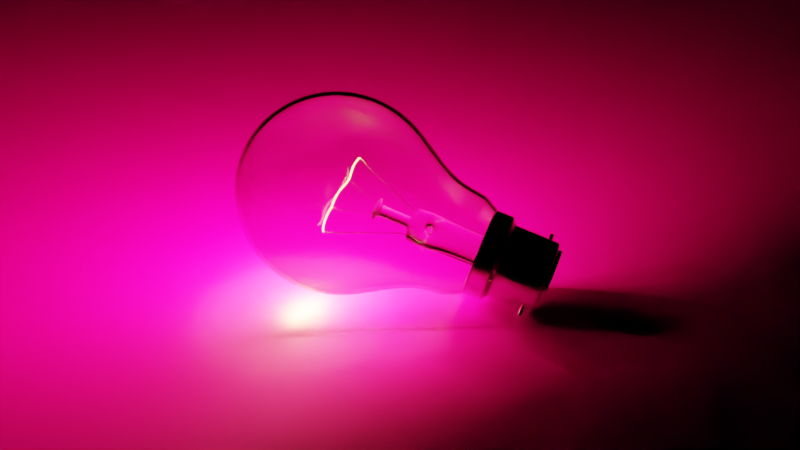 # Source: lightbulb.blend  (saved by Blender 3.3.6; exported with 4.5.12 LTS)
import bpy
from mathutils import Matrix  # noqa: F401  (used for matrix-valued properties, if any)

bpy.ops.wm.read_factory_settings(use_empty=True)
scene = bpy.context.scene
scene.name = 'Scene'

# ---- collections
col_collection = bpy.data.collections.new('Collection'); scene.collection.children.link(col_collection)
col_collection2 = bpy.data.collections.new('Collection2'); scene.collection.children.link(col_collection2)

# ---- images (referenced by path relative to the original .blend; pixels are not part of the script)
import os
ASSET_DIR = os.environ.get("B2B_ASSET_DIR", "")  # directory of the original .blend (textures are referenced by path, not embedded)
HERE = os.path.dirname(os.path.abspath(__file__))  # packed textures are extracted next to this script under _unpacked/

def load_image(name, relpath, width, height, colorspace="sRGB"):
    """Load a texture the original file referenced (path relative to the .blend, or extracted next to this script)."""
    p = next((c for c in (os.path.join(HERE, relpath), os.path.join(ASSET_DIR, relpath)) if relpath and os.path.exists(c)), "")
    if p:
        img = bpy.data.images.load(p, check_existing=True)
        img.name = name
    else:  # same state as the original file: an image datablock whose file is absent (Cycles renders it pink)
        img = bpy.data.images.new(name, width, height)
        img.source = "FILE"
        img.filepath = "//" + (relpath or name)
    img.colorspace_settings.name = colorspace
    return img
img_wood063_1k_color_jpg = load_image('Wood063_1K_Color.jpg', 'AmbientCG/Wood063_1K_Color.jpg', 1024, 1024, 'sRGB')
img_wood063_1k_normalgl_jpg = load_image('Wood063_1K_NormalGL.jpg', 'AmbientCG/Wood063_1K_NormalGL.jpg', 1024, 1024, 'Non-Color')
img_wood063_1k_roughness_jpg = load_image('Wood063_1K_Roughness.jpg', 'AmbientCG/Wood063_1K_Roughness.jpg', 1024, 1024, 'Non-Color')

# ---- materials (node trees are filled in below, after node groups)
mat_glass = bpy.data.materials.new('Glass')
mat_metal = bpy.data.materials.new('Metal')
mat_material_001 = bpy.data.materials.new('Material.001')
mat_filament = bpy.data.materials.new('Filament')

# ---- material node trees
mat_glass.use_nodes = True; mat_glass.node_tree.nodes.clear()
_N = mat_glass.node_tree.nodes; _L = mat_glass.node_tree.links
n0 = _N.new('ShaderNodeBsdfPrincipled'); n0.name = 'Principled BSDF'; n0.location = (10, 300)
n0.distribution = 'GGX'
n0.subsurface_method = 'RANDOM_WALK_SKIN'
n0.inputs[2].default_value = 0.0
n0.inputs[3].default_value = 1.45
n0.inputs[18].default_value = 1.0
n0.inputs[27].default_value = (0.0, 0.0, 0.0, 1.0)
n0.inputs[28].default_value = 1.0
n1 = _N.new('ShaderNodeOutputMaterial'); n1.name = 'Material Output'; n1.location = (300, 300)
_L.new(n0.outputs[0], n1.inputs[0])
n1.is_active_output = True
mat_metal.use_nodes = True; mat_metal.node_tree.nodes.clear()
_N = mat_metal.node_tree.nodes; _L = mat_metal.node_tree.links
n0 = _N.new('ShaderNodeBsdfPrincipled'); n0.name = 'Principled BSDF'; n0.location = (10, 300)
n0.distribution = 'GGX'
n0.subsurface_method = 'RANDOM_WALK_SKIN'
n0.inputs[1].default_value = 1.0
n0.inputs[2].default_value = 0.0
n0.inputs[3].default_value = 1.45
n0.inputs[27].default_value = (0.0, 0.0, 0.0, 1.0)
n0.inputs[28].default_value = 1.0
n1 = _N.new('ShaderNodeOutputMaterial'); n1.name = 'Material Output'; n1.location = (300, 300)
_L.new(n0.outputs[0], n1.inputs[0])
n1.is_active_output = True
mat_material_001.use_nodes = True; mat_material_001.node_tree.nodes.clear()
_N = mat_material_001.node_tree.nodes; _L = mat_material_001.node_tree.links
n0 = _N.new('ShaderNodeBsdfPrincipled'); n0.name = 'Principled BSDF'; n0.location = (10, 300)
n0.distribution = 'GGX'
n0.subsurface_method = 'RANDOM_WALK_SKIN'
n0.inputs[3].default_value = 1.45
n0.inputs[27].default_value = (0.0, 0.0, 0.0, 1.0)
n0.inputs[28].default_value = 1.0
n1 = _N.new('ShaderNodeOutputMaterial'); n1.name = 'Material Output'; n1.location = (300, 300)
n2 = _N.new('ShaderNodeTexImage'); n2.name = 'Image Texture'; n2.location = (-449, 242)
n2.image = img_wood063_1k_color_jpg
n3 = _N.new('ShaderNodeNormalMap'); n3.name = 'Normal Map'; n3.location = (-243, -88)
n3.inputs[0].default_value = 0.3
n4 = _N.new('ShaderNodeTexImage'); n4.name = 'Image Texture.001'; n4.location = (-586, -199)
n4.image = img_wood063_1k_normalgl_jpg
n5 = _N.new('ShaderNodeTexImage'); n5.name = 'Image Texture.002'; n5.location = (-904, -34)
n5.image = img_wood063_1k_roughness_jpg
_L.new(n0.outputs[0], n1.inputs[0])
_L.new(n2.outputs[0], n0.inputs[0])
_L.new(n4.outputs[0], n3.inputs[1])
_L.new(n3.outputs[0], n0.inputs[5])
_L.new(n5.outputs[0], n0.inputs[2])
n1.is_active_output = True
mat_filament.use_nodes = True; mat_filament.node_tree.nodes.clear()
_N = mat_filament.node_tree.nodes; _L = mat_filament.node_tree.links
n0 = _N.new('ShaderNodeOutputMaterial'); n0.name = 'Material Output'; n0.location = (300, 300)
n1 = _N.new('ShaderNodeEmission'); n1.name = 'Emission'; n1.location = (10, 300)
n1.inputs[1].default_value = 1e+04
n2 = _N.new('ShaderNodeBlackbody'); n2.name = 'Blackbody'; n2.location = (-208, 266)
n2.inputs[0].default_value = 2800.0
_L.new(n1.outputs[0], n0.inputs[0])
_L.new(n2.outputs[0], n1.inputs[0])
n0.is_active_output = True

# ---- world
world_world = bpy.data.worlds.new('World'); scene.world = world_world
world_world.use_nodes = True; world_world.node_tree.nodes.clear()
_N = world_world.node_tree.nodes; _L = world_world.node_tree.links
n0 = _N.new('ShaderNodeOutputWorld'); n0.name = 'World Output'; n0.location = (300, 300)
n1 = _N.new('ShaderNodeBackground'); n1.name = 'Background'; n1.location = (10, 300)
n1.inputs[0].default_value = (0.0, 0.0, 0.0, 1.0)
_L.new(n1.outputs[0], n0.inputs[0])
n0.is_active_output = True
world_world.color = (0.05088, 0.05088, 0.05088)
world_world.use_sun_shadow = False
world_world.sun_shadow_jitter_overblur = 0.0

# ---- cameras
cam_camera = bpy.data.cameras.new('Camera')
cam_camera.clip_end = 100.0
cam_camera.ortho_scale = 7.314

# ---- meshes
me_sphere_001 = bpy.data.meshes.new('Sphere.001')
me_sphere_001.from_pydata([(0.0, 0.02772, 0.01148), (0.0, 0.03, 0.0), (0.0, 0.02772, -0.01148), (0.0, 0.02121, -0.02121), (0.004393, 0.01061, 0.02772), (0.008118, 0.0196, 0.02121), (0.01061, 0.02561, 0.01148), (0.01148, 0.02772, 0.0), (0.01061, 0.02561, -0.01148), (0.008118, 0.0196, -0.02121), (0.008118, 0.008118, 0.02772), (0.015, 0.015, 0.02121), (0.0196, 0.0196, 0.01148), (0.02121, 0.02121, 0.0), (0.0196, 0.0196, -0.01148), (0.015, 0.015, -0.02121), (0.01061, 0.004393, 0.02772), (0.0196, 0.008118, 0.02121), (0.02561, 0.01061, 0.01148), (0.02772, 0.01148, 0.0), (0.02561, 0.01061, -0.01148), (0.0196, 0.008118, -0.02121), (0.01148, -1.863e-09, 0.02772), (0.02121, -1.397e-09, 0.02121), (0.02772, -2.794e-09, 0.01148), (0.03, -3.725e-09, 0.0), (0.02772, -2.794e-09, -0.01148), (0.02121, -1.397e-09, -0.02121), (0.01061, -0.004393, 0.02772), (0.0196, -0.008118, 0.02121), (0.02561, -0.01061, 0.01148), (0.02772, -0.01148, 0.0), (0.02561, -0.01061, -0.01148), (0.0196, -0.008118, -0.02121), (0.008118, -0.008118, 0.02772), (0.015, -0.015, 0.02121), (0.0196, -0.0196, 0.01148), (0.02121, -0.02121, 0.0), (0.0196, -0.0196, -0.01148), (0.015, -0.015, -0.02121), (0.004393, -0.01061, 0.02772), (0.008118, -0.0196, 0.02121), (0.01061, -0.02561, 0.01148), (0.01148, -0.02772, 0.0), (0.01061, -0.02561, -0.01148), (0.008118, -0.0196, -0.02121), (-2.794e-09, -0.01148, 0.02772), (-3.725e-09, -0.02121, 0.02121), (-7.451e-09, -0.02772, 0.01148), (-5.588e-09, -0.03, 0.0), (-7.451e-09, -0.02772, -0.01148), (-3.725e-09, -0.02121, -0.02121), (0.0, 0.0, 0.03), (-0.004393, -0.01061, 0.02772), (-0.008118, -0.0196, 0.02121), (-0.01061, -0.02561, 0.01148), (-0.01148, -0.02772, 0.0), (-0.01061, -0.02561, -0.01148), (-0.008118, -0.0196, -0.02121), (-0.008118, -0.008118, 0.02772), (-0.015, -0.015, 0.02121), (-0.0196, -0.0196, 0.01148), (-0.02121, -0.02121, 0.0), (-0.0196, -0.0196, -0.01148), (-0.015, -0.015, -0.02121), (-0.01061, -0.004393, 0.02772), (-0.0196, -0.008118, 0.02121), (-0.02561, -0.01061, 0.01148), (-0.02772, -0.01148, 0.0), (-0.02561, -0.01061, -0.01148), (-0.0196, -0.008118, -0.02121), (-0.01148, 4.657e-09, 0.02772), (-0.02121, 6.054e-09, 0.02121), (-0.02772, 1.118e-08, 0.01148), (-0.03, 7.451e-09, 0.0), (-0.02772, 1.118e-08, -0.01148), (-0.02121, 6.054e-09, -0.02121), (-0.01061, 0.004393, 0.02772), (-0.0196, 0.008118, 0.02121), (-0.02561, 0.01061, 0.01148), (-0.02772, 0.01148, 0.0), (-0.02561, 0.01061, -0.01148), (-0.0196, 0.008118, -0.02121), (-0.008118, 0.008118, 0.02772), (-0.015, 0.015, 0.02121), (-0.0196, 0.0196, 0.01148), (-0.02121, 0.02121, 0.0), (-0.0196, 0.0196, -0.01148), (-0.015, 0.015, -0.02121), (-0.004393, 0.01061, 0.02772), (-0.008118, 0.0196, 0.02121), (-0.01061, 0.02561, 0.01148), (-0.01148, 0.02772, 0.0), (-0.01061, 0.02561, -0.01148), (-0.008118, 0.0196, -0.02121), (6.054e-09, 0.01148, 0.02772), (7.916e-09, 0.02121, 0.02121), (-3.646e-10, 0.01616, -0.02984), (0.006183, 0.01493, -0.02984), (0.01142, 0.01142, -0.02984), (0.01493, 0.006183, -0.02984), (0.01616, -7.215e-10, -0.02984), (0.01493, -0.006183, -0.02984), (0.01142, -0.01142, -0.02984), (0.006183, -0.01493, -0.02984), (-3.202e-09, -0.01616, -0.02984), (-0.006183, -0.01493, -0.02984), (-0.01142, -0.01142, -0.02984), (-0.01493, -0.006183, -0.02984), (-0.01616, 4.953e-09, -0.02984), (-0.01493, 0.006183, -0.02984), (-0.01142, 0.01142, -0.02984), (-0.006183, 0.01493, -0.02984), (-3.951e-10, 0.01561, -0.03797), (0.005974, 0.01442, -0.03797), (0.01104, 0.01104, -0.03797), (0.01442, 0.005974, -0.03797), (0.01561, -6.562e-10, -0.03797), (0.01442, -0.005974, -0.03797), (0.01104, -0.01104, -0.03797), (0.005974, -0.01442, -0.03797), (-3.137e-09, -0.01561, -0.03797), (-0.005974, -0.01442, -0.03797), (-0.01104, -0.01104, -0.03797), (-0.01442, -0.005974, -0.03797), (-0.01561, 4.827e-09, -0.03797), (-0.01442, 0.005974, -0.03797), (-0.01104, 0.01104, -0.03797), (-0.005974, 0.01442, -0.03797), (-4.182e-10, 0.01279, -0.04309), (0.004895, 0.01182, -0.04309), (0.009045, 0.009045, -0.04309), (0.01182, 0.004895, -0.04309), (0.01279, -3.885e-10, -0.04309), (0.01182, -0.004895, -0.04309), (0.009045, -0.009045, -0.04309), (0.004895, -0.01182, -0.04309), (-2.665e-09, -0.01279, -0.04309), (-0.004895, -0.01182, -0.04309), (-0.009045, -0.009045, -0.04309), (-0.01182, -0.004895, -0.04309), (-0.01279, 4.104e-09, -0.04309), (-0.01182, 0.004895, -0.04309), (-0.009045, 0.009045, -0.04309), (-0.004895, 0.01182, -0.04309), (0.01362, 0.005643, -0.04), (0.01475, -5.734e-10, -0.04), (-0.01362, -0.005643, -0.04), (-0.01475, 4.606e-09, -0.04), (0.01362, -0.005643, -0.04), (-0.01362, 0.005643, -0.04), (0.01043, -0.01043, -0.04), (-0.01043, 0.01043, -0.04), (0.005643, -0.01362, -0.04), (-0.005643, 0.01362, -0.04), (-2.988e-09, -0.01475, -0.04), (-3.981e-10, 0.01475, -0.04), (0.005643, 0.01362, -0.04), (-0.005643, -0.01362, -0.04), (0.01043, 0.01043, -0.04), (-0.01043, -0.01043, -0.04), (-4.182e-10, 0.01279, -0.04309), (0.004895, 0.01182, -0.04309), (0.009045, 0.009045, -0.04309), (0.01182, 0.004895, -0.04309), (0.01279, -3.885e-10, -0.04309), (0.01182, -0.004895, -0.04309), (0.009045, -0.009045, -0.04309), (0.004895, -0.01182, -0.04309), (-2.665e-09, -0.01279, -0.04309), (-0.004895, -0.01182, -0.04309), (-0.009045, -0.009045, -0.04309), (-0.01182, -0.004895, -0.04309), (-0.01279, 4.104e-09, -0.04309), (-0.01182, 0.004895, -0.04309), (-0.009045, 0.009045, -0.04309), (-0.004895, 0.01182, -0.04309)], [], [(96, 95, 4, 5), (2, 1, 7, 8), (0, 96, 5, 6), (95, 52, 4), (3, 2, 8, 9), (1, 0, 6, 7), (8, 7, 13, 14), (6, 5, 11, 12), (4, 52, 10), (9, 8, 14, 15), (7, 6, 12, 13), (5, 4, 10, 11), (15, 14, 20, 21), (13, 12, 18, 19), (11, 10, 16, 17), (14, 13, 19, 20), (12, 11, 17, 18), (10, 52, 16), (19, 18, 24, 25), (17, 16, 22, 23), (20, 19, 25, 26), (18, 17, 23, 24), (16, 52, 22), (21, 20, 26, 27), (26, 25, 31, 32), (24, 23, 29, 30), (22, 52, 28), (27, 26, 32, 33), (25, 24, 30, 31), (23, 22, 28, 29), (30, 29, 35, 36), (28, 52, 34), (33, 32, 38, 39), (31, 30, 36, 37), (29, 28, 34, 35), (32, 31, 37, 38), (39, 38, 44, 45), (37, 36, 42, 43), (35, 34, 40, 41), (38, 37, 43, 44), (36, 35, 41, 42), (34, 52, 40), (41, 40, 46, 47), (44, 43, 49, 50), (42, 41, 47, 48), (40, 52, 46), (45, 44, 50, 51), (43, 42, 48, 49), (50, 49, 56, 57), (48, 47, 54, 55), (46, 52, 53), (51, 50, 57, 58), (49, 48, 55, 56), (47, 46, 53, 54), (53, 52, 59), (58, 57, 63, 64), (56, 55, 61, 62), (54, 53, 59, 60), (57, 56, 62, 63), (55, 54, 60, 61), (64, 63, 69, 70), (62, 61, 67, 68), (60, 59, 65, 66), (63, 62, 68, 69), (61, 60, 66, 67), (59, 52, 65), (69, 68, 74, 75), (67, 66, 72, 73), (65, 52, 71), (70, 69, 75, 76), (68, 67, 73, 74), (66, 65, 71, 72), (75, 74, 80, 81), (73, 72, 78, 79), (71, 52, 77), (76, 75, 81, 82), (74, 73, 79, 80), (72, 71, 77, 78), (82, 81, 87, 88), (80, 79, 85, 86), (78, 77, 83, 84), (81, 80, 86, 87), (79, 78, 84, 85), (77, 52, 83), (86, 85, 91, 92), (84, 83, 89, 90), (87, 86, 92, 93), (85, 84, 90, 91), (83, 52, 89), (88, 87, 93, 94), (93, 92, 1, 2), (91, 90, 96, 0), (89, 52, 95), (94, 93, 2, 3), (92, 91, 0, 1), (90, 89, 95, 96), (82, 88, 111, 110), (88, 94, 112, 111), (70, 76, 109, 108), (94, 3, 97, 112), (58, 64, 107, 106), (76, 82, 110, 109), (45, 51, 105, 104), (33, 39, 103, 102), (39, 45, 104, 103), (27, 33, 102, 101), (15, 21, 100, 99), (21, 27, 101, 100), (64, 70, 108, 107), (51, 58, 106, 105), (9, 15, 99, 98), (3, 9, 98, 97), (110, 111, 127, 126), (103, 104, 120, 119), (111, 112, 128, 127), (104, 105, 121, 120), (97, 98, 114, 113), (112, 97, 113, 128), (105, 106, 122, 121), (98, 99, 115, 114), (106, 107, 123, 122), (99, 100, 116, 115), (107, 108, 124, 123), (100, 101, 117, 116), (108, 109, 125, 124), (101, 102, 118, 117), (109, 110, 126, 125), (102, 103, 119, 118), (145, 146, 133, 132), (147, 148, 141, 140), (146, 149, 134, 133), (148, 150, 142, 141), (149, 151, 135, 134), (150, 152, 143, 142), (151, 153, 136, 135), (152, 154, 144, 143), (153, 155, 137, 136), (156, 157, 130, 129), (154, 156, 129, 144), (155, 158, 138, 137), (157, 159, 131, 130), (158, 160, 139, 138), (159, 145, 132, 131), (160, 147, 140, 139), (123, 124, 147, 160), (115, 116, 145, 159), (122, 123, 160, 158), (114, 115, 159, 157), (121, 122, 158, 155), (128, 113, 156, 154), (113, 114, 157, 156), (120, 121, 155, 153), (127, 128, 154, 152), (119, 120, 153, 151), (126, 127, 152, 150), (118, 119, 151, 149), (125, 126, 150, 148), (117, 118, 149, 146), (124, 125, 148, 147), (116, 117, 146, 145), (142, 143, 175, 174), (135, 136, 168, 167), (143, 144, 176, 175), (136, 137, 169, 168), (129, 130, 162, 161), (144, 129, 161, 176), (137, 138, 170, 169), (130, 131, 163, 162), (138, 139, 171, 170), (131, 132, 164, 163), (139, 140, 172, 171), (132, 133, 165, 164), (140, 141, 173, 172), (133, 134, 166, 165), (141, 142, 174, 173), (134, 135, 167, 166)])
me_sphere_001.polygons.foreach_set('use_smooth', [True] * 176)
_uv = me_sphere_001.uv_layers.new(name='UVMap')
_uv.uv.foreach_set('vector', [0.75, 0.75, 0.75, 0.875, 0.6875, 0.875, 0.6875, 0.75, 0.75, 0.375, 0.75, 0.5, 0.6875, 0.5, 0.6875, 0.375, 0.75, 0.625, 0.75, 0.75, 0.6875, 0.75, 0.6875, 0.625, 0.75, 0.875, 0.7187, 1.0, 0.6875, 0.875, 0.75, 0.25, 0.75, 0.375, 0.6875, 0.375, 0.6875, 0.25, 0.75, 0.5, 0.75, 0.625, 0.6875, 0.625, 0.6875, 0.5, 0.6875, 0.375, 0.6875, 0.5, 0.625, 0.5, 0.625, 0.375, 0.6875, 0.625, 0.6875, 0.75, 0.625, 0.75, 0.625, 0.625, 0.6875, 0.875, 0.6562, 1.0, 0.625, 0.875, 0.6875, 0.25, 0.6875, 0.375, 0.625, 0.375, 0.625, 0.25, 0.6875, 0.5, 0.6875, 0.625, 0.625, 0.625, 0.625, 0.5, 0.6875, 0.75, 0.6875, 0.875, 0.625, 0.875, 0.625, 0.75, 0.625, 0.25, 0.625, 0.375, 0.5625, 0.375, 0.5625, 0.25, 0.625, 0.5, 0.625, 0.625, 0.5625, 0.625, 0.5625, 0.5, 0.625, 0.75, 0.625, 0.875, 0.5625, 0.875, 0.5625, 0.75, 0.625, 0.375, 0.625, 0.5, 0.5625, 0.5, 0.5625, 0.375, 0.625, 0.625, 0.625, 0.75, 0.5625, 0.75, 0.5625, 0.625, 0.625, 0.875, 0.5938, 1.0, 0.5625, 0.875, 0.5625, 0.5, 0.5625, 0.625, 0.5, 0.625, 0.5, 0.5, 0.5625, 0.75, 0.5625, 0.875, 0.5, 0.875, 0.5, 0.75, 0.5625, 0.375, 0.5625, 0.5, 0.5, 0.5, 0.5, 0.375, 0.5625, 0.625, 0.5625, 0.75, 0.5, 0.75, 0.5, 0.625, 0.5625, 0.875, 0.5312, 1.0, 0.5, 0.875, 0.5625, 0.25, 0.5625, 0.375, 0.5, 0.375, 0.5, 0.25, 0.5, 0.375, 0.5, 0.5, 0.4375, 0.5, 0.4375, 0.375, 0.5, 0.625, 0.5, 0.75, 0.4375, 0.75, 0.4375, 0.625, 0.5, 0.875, 0.4687, 1.0, 0.4375, 0.875, 0.5, 0.25, 0.5, 0.375, 0.4375, 0.375, 0.4375, 0.25, 0.5, 0.5, 0.5, 0.625, 0.4375, 0.625, 0.4375, 0.5, 0.5, 0.75, 0.5, 0.875, 0.4375, 0.875, 0.4375, 0.75, 0.4375, 0.625, 0.4375, 0.75, 0.375, 0.75, 0.375, 0.625, 0.4375, 0.875, 0.4062, 1.0, 0.375, 0.875, 0.4375, 0.25, 0.4375, 0.375, 0.375, 0.375, 0.375, 0.25, 0.4375, 0.5, 0.4375, 0.625, 0.375, 0.625, 0.375, 0.5, 0.4375, 0.75, 0.4375, 0.875, 0.375, 0.875, 0.375, 0.75, 0.4375, 0.375, 0.4375, 0.5, 0.375, 0.5, 0.375, 0.375, 0.375, 0.25, 0.375, 0.375, 0.3125, 0.375, 0.3125, 0.25, 0.375, 0.5, 0.375, 0.625, 0.3125, 0.625, 0.3125, 0.5, 0.375, 0.75, 0.375, 0.875, 0.3125, 0.875, 0.3125, 0.75, 0.375, 0.375, 0.375, 0.5, 0.3125, 0.5, 0.3125, 0.375, 0.375, 0.625, 0.375, 0.75, 0.3125, 0.75, 0.3125, 0.625, 0.375, 0.875, 0.3438, 1.0, 0.3125, 0.875, 0.3125, 0.75, 0.3125, 0.875, 0.25, 0.875, 0.25, 0.75, 0.3125, 0.375, 0.3125, 0.5, 0.25, 0.5, 0.25, 0.375, 0.3125, 0.625, 0.3125, 0.75, 0.25, 0.75, 0.25, 0.625, 0.3125, 0.875, 0.2812, 1.0, 0.25, 0.875, 0.3125, 0.25, 0.3125, 0.375, 0.25, 0.375, 0.25, 0.25, 0.3125, 0.5, 0.3125, 0.625, 0.25, 0.625, 0.25, 0.5, 0.25, 0.375, 0.25, 0.5, 0.1875, 0.5, 0.1875, 0.375, 0.25, 0.625, 0.25, 0.75, 0.1875, 0.75, 0.1875, 0.625, 0.25, 0.875, 0.2187, 1.0, 0.1875, 0.875, 0.25, 0.25, 0.25, 0.375, 0.1875, 0.375, 0.1875, 0.25, 0.25, 0.5, 0.25, 0.625, 0.1875, 0.625, 0.1875, 0.5, 0.25, 0.75, 0.25, 0.875, 0.1875, 0.875, 0.1875, 0.75, 0.1875, 0.875, 0.1562, 1.0, 0.125, 0.875, 0.1875, 0.25, 0.1875, 0.375, 0.125, 0.375, 0.125, 0.25, 0.1875, 0.5, 0.1875, 0.625, 0.125, 0.625, 0.125, 0.5, 0.1875, 0.75, 0.1875, 0.875, 0.125, 0.875, 0.125, 0.75, 0.1875, 0.375, 0.1875, 0.5, 0.125, 0.5, 0.125, 0.375, 0.1875, 0.625, 0.1875, 0.75, 0.125, 0.75, 0.125, 0.625, 0.125, 0.25, 0.125, 0.375, 0.0625, 0.375, 0.0625, 0.25, 0.125, 0.5, 0.125, 0.625, 0.0625, 0.625, 0.0625, 0.5, 0.125, 0.75, 0.125, 0.875, 0.0625, 0.875, 0.0625, 0.75, 0.125, 0.375, 0.125, 0.5, 0.0625, 0.5, 0.0625, 0.375, 0.125, 0.625, 0.125, 0.75, 0.0625, 0.75, 0.0625, 0.625, 0.125, 0.875, 0.09375, 1.0, 0.0625, 0.875, 0.0625, 0.375, 0.0625, 0.5, 0.0, 0.5, 0.0, 0.375, 0.0625, 0.625, 0.0625, 0.75, 0.0, 0.75, 0.0, 0.625, 0.0625, 0.875, 0.03125, 1.0, 0.0, 0.875, 0.0625, 0.25, 0.0625, 0.375, 0.0, 0.375, 0.0, 0.25, 0.0625, 0.5, 0.0625, 0.625, 0.0, 0.625, 0.0, 0.5, 0.0625, 0.75, 0.0625, 0.875, 0.0, 0.875, 0.0, 0.75, 1.0, 0.375, 1.0, 0.5, 0.9375, 0.5, 0.9375, 0.375, 1.0, 0.625, 1.0, 0.75, 0.9375, 0.75, 0.9375, 0.625, 1.0, 0.875, 0.9687, 1.0, 0.9375, 0.875, 1.0, 0.25, 1.0, 0.375, 0.9375, 0.375, 0.9375, 0.25, 1.0, 0.5, 1.0, 0.625, 0.9375, 0.625, 0.9375, 0.5, 1.0, 0.75, 1.0, 0.875, 0.9375, 0.875, 0.9375, 0.75, 0.9375, 0.25, 0.9375, 0.375, 0.875, 0.375, 0.875, 0.25, 0.9375, 0.5, 0.9375, 0.625, 0.875, 0.625, 0.875, 0.5, 0.9375, 0.75, 0.9375, 0.875, 0.875, 0.875, 0.875, 0.75, 0.9375, 0.375, 0.9375, 0.5, 0.875, 0.5, 0.875, 0.375, 0.9375, 0.625, 0.9375, 0.75, 0.875, 0.75, 0.875, 0.625, 0.9375, 0.875, 0.9062, 1.0, 0.875, 0.875, 0.875, 0.5, 0.875, 0.625, 0.8125, 0.625, 0.8125, 0.5, 0.875, 0.75, 0.875, 0.875, 0.8125, 0.875, 0.8125, 0.75, 0.875, 0.375, 0.875, 0.5, 0.8125, 0.5, 0.8125, 0.375, 0.875, 0.625, 0.875, 0.75, 0.8125, 0.75, 0.8125, 0.625, 0.875, 0.875, 0.8437, 1.0, 0.8125, 0.875, 0.875, 0.25, 0.875, 0.375, 0.8125, 0.375, 0.8125, 0.25, 0.8125, 0.375, 0.8125, 0.5, 0.75, 0.5, 0.75, 0.375, 0.8125, 0.625, 0.8125, 0.75, 0.75, 0.75, 0.75, 0.625, 0.8125, 0.875, 0.7812, 1.0, 0.75, 0.875, 0.8125, 0.25, 0.8125, 0.375, 0.75, 0.375, 0.75, 0.25, 0.8125, 0.5, 0.8125, 0.625, 0.75, 0.625, 0.75, 0.5, 0.8125, 0.75, 0.8125, 0.875, 0.75, 0.875, 0.75, 0.75, 0.9375, 0.25, 0.875, 0.25, 0.875, 0.25, 0.9375, 0.25, 0.875, 0.25, 0.8125, 0.25, 0.8125, 0.25, 0.875, 0.25, 0.0625, 0.25, 0.0, 0.25, 0.0, 0.25, 0.0625, 0.25, 0.8125, 0.25, 0.75, 0.25, 0.75, 0.25, 0.8125, 0.25, 0.1875, 0.25, 0.125, 0.25, 0.125, 0.25, 0.1875, 0.25, 1.0, 0.25, 0.9375, 0.25, 0.9375, 0.25, 1.0, 0.25, 0.3125, 0.25, 0.25, 0.25, 0.25, 0.25, 0.3125, 0.25, 0.4375, 0.25, 0.375, 0.25, 0.375, 0.25, 0.4375, 0.25, 0.375, 0.25, 0.3125, 0.25, 0.3125, 0.25, 0.375, 0.25, 0.5, 0.25, 0.4375, 0.25, 0.4375, 0.25, 0.5, 0.25, 0.625, 0.25, 0.5625, 0.25, 0.5625, 0.25, 0.625, 0.25, 0.5625, 0.25, 0.5, 0.25, 0.5, 0.25, 0.5625, 0.25, 0.125, 0.25, 0.0625, 0.25, 0.0625, 0.25, 0.125, 0.25, 0.25, 0.25, 0.1875, 0.25, 0.1875, 0.25, 0.25, 0.25, 0.6875, 0.25, 0.625, 0.25, 0.625, 0.25, 0.6875, 0.25, 0.75, 0.25, 0.6875, 0.25, 0.6875, 0.25, 0.75, 0.25, 0.9375, 0.25, 0.875, 0.25, 0.875, 0.25, 0.9375, 0.25, 0.375, 0.25, 0.3125, 0.25, 0.3125, 0.25, 0.375, 0.25, 0.875, 0.25, 0.8125, 0.25, 0.8125, 0.25, 0.875, 0.25, 0.3125, 0.25, 0.25, 0.25, 0.25, 0.25, 0.3125, 0.25, 0.75, 0.25, 0.6875, 0.25, 0.6875, 0.25, 0.75, 0.25, 0.8125, 0.25, 0.75, 0.25, 0.75, 0.25, 0.8125, 0.25, 0.25, 0.25, 0.1875, 0.25, 0.1875, 0.25, 0.25, 0.25, 0.6875, 0.25, 0.625, 0.25, 0.625, 0.25, 0.6875, 0.25, 0.1875, 0.25, 0.125, 0.25, 0.125, 0.25, 0.1875, 0.25, 0.625, 0.25, 0.5625, 0.25, 0.5625, 0.25, 0.625, 0.25, 0.125, 0.25, 0.0625, 0.25, 0.0625, 0.25, 0.125, 0.25, 0.5625, 0.25, 0.5, 0.25, 0.5, 0.25, 0.5625, 0.25, 0.0625, 0.25, 0.0, 0.25, 0.0, 0.25, 0.0625, 0.25, 0.5, 0.25, 0.4375, 0.25, 0.4375, 0.25, 0.5, 0.25, 1.0, 0.25, 0.9375, 0.25, 0.9375, 0.25, 1.0, 0.25, 0.4375, 0.25, 0.375, 0.25, 0.375, 0.25, 0.4375, 0.25, 0.5625, 0.25, 0.5, 0.25, 0.5, 0.25, 0.5625, 0.25, 0.0625, 0.25, -0.0003531, 0.25, 0.0, 0.25, 0.0625, 0.25, 0.5, 0.25, 0.4375, 0.25, 0.4375, 0.25, 0.5, 0.25, 1.0, 0.25, 0.9375, 0.25, 0.9375, 0.25, 1.0, 0.25, 0.4375, 0.25, 0.375, 0.25, 0.375, 0.25, 0.4375, 0.25, 0.9375, 0.25, 0.875, 0.25, 0.875, 0.25, 0.9375, 0.25, 0.375, 0.25, 0.3125, 0.25, 0.3125, 0.25, 0.375, 0.25, 0.875, 0.25, 0.8125, 0.25, 0.8125, 0.25, 0.875, 0.25, 0.3125, 0.25, 0.25, 0.25, 0.25, 0.25, 0.3125, 0.25, 0.75, 0.25, 0.6875, 0.25, 0.6875, 0.25, 0.75, 0.25, 0.8125, 0.25, 0.75, 0.25, 0.75, 0.25, 0.8125, 0.25, 0.25, 0.25, 0.1875, 0.25, 0.1875, 0.25, 0.25, 0.25, 0.6875, 0.25, 0.625, 0.25, 0.625, 0.25, 0.6875, 0.25, 0.1875, 0.25, 0.125, 0.25, 0.125, 0.25, 0.1875, 0.25, 0.625, 0.25, 0.5625, 0.25, 0.5625, 0.25, 0.625, 0.25, 0.125, 0.25, 0.0625, 0.25, 0.0625, 0.25, 0.125, 0.25, 0.125, 0.25, 0.0625, 0.25, 0.0625, 0.25, 0.125, 0.25, 0.625, 0.25, 0.5625, 0.25, 0.5625, 0.25, 0.625, 0.25, 0.1875, 0.25, 0.125, 0.25, 0.125, 0.25, 0.1875, 0.25, 0.6875, 0.25, 0.625, 0.25, 0.625, 0.25, 0.6875, 0.25, 0.25, 0.25, 0.1875, 0.25, 0.1875, 0.25, 0.25, 0.25, 0.8125, 0.25, 0.75, 0.25, 0.75, 0.25, 0.8125, 0.25, 0.75, 0.25, 0.6875, 0.25, 0.6875, 0.25, 0.75, 0.25, 0.3125, 0.25, 0.25, 0.25, 0.25, 0.25, 0.3125, 0.25, 0.875, 0.25, 0.8125, 0.25, 0.8125, 0.25, 0.875, 0.25, 0.375, 0.25, 0.3125, 0.25, 0.3125, 0.25, 0.375, 0.25, 0.9375, 0.25, 0.875, 0.25, 0.875, 0.25, 0.9375, 0.25, 0.4375, 0.25, 0.375, 0.25, 0.375, 0.25, 0.4375, 0.25, 1.0, 0.25, 0.9375, 0.25, 0.9375, 0.25, 1.0, 0.25, 0.5, 0.25, 0.4375, 0.25, 0.4375, 0.25, 0.5, 0.25, 0.0625, 0.25, 0.0, 0.25, -0.0003531, 0.25, 0.0625, 0.25, 0.5625, 0.25, 0.5, 0.25, 0.5, 0.25, 0.5625, 0.25, 0.9375, 0.25, 0.875, 0.25, 0.875, 0.25, 0.9375, 0.25, 0.375, 0.25, 0.3125, 0.25, 0.3125, 0.25, 0.375, 0.25, 0.875, 0.25, 0.8125, 0.25, 0.8125, 0.25, 0.875, 0.25, 0.3125, 0.25, 0.25, 0.25, 0.25, 0.25, 0.3125, 0.25, 0.75, 0.25, 0.6875, 0.25, 0.6875, 0.25, 0.75, 0.25, 0.8125, 0.25, 0.75, 0.25, 0.75, 0.25, 0.8125, 0.25, 0.25, 0.25, 0.1875, 0.25, 0.1875, 0.25, 0.25, 0.25, 0.6875, 0.25, 0.625, 0.25, 0.625, 0.25, 0.6875, 0.25, 0.1875, 0.25, 0.125, 0.25, 0.125, 0.25, 0.1875, 0.25, 0.625, 0.25, 0.5625, 0.25, 0.5625, 0.25, 0.625, 0.25, 0.125, 0.25, 0.0625, 0.25, 0.0625, 0.25, 0.125, 0.25, 0.5625, 0.25, 0.5, 0.25, 0.5, 0.25, 0.5625, 0.25, 0.0625, 0.25, 0.0, 0.25, 0.0, 0.25, 0.0625, 0.25, 0.5, 0.25, 0.4375, 0.25, 0.4375, 0.25, 0.5, 0.25, 1.0, 0.25, 0.9375, 0.25, 0.9375, 0.25, 1.0, 0.25, 0.4375, 0.25, 0.375, 0.25, 0.375, 0.25, 0.4375, 0.25])
me_sphere_001.materials.append(mat_glass)
me_sphere_001.update()
me_sphere_003 = bpy.data.meshes.new('Sphere.003')
me_sphere_003.from_pydata([(2.965e-10, 0.01352, 0.0122), (0.005174, 0.01249, 0.0122), (0.009561, 0.009561, 0.0122), (0.01249, 0.005174, 0.0122), (0.01352, -1.241e-09, 0.0122), (0.01249, -0.005174, 0.0122), (0.009561, -0.009561, 0.0122), (0.005174, -0.01249, 0.0122), (-2.078e-09, -0.01352, 0.0122), (-0.005174, -0.01249, 0.0122), (-0.009561, -0.009561, 0.0122), (-0.01249, -0.005174, 0.0122), (-0.01352, 3.508e-09, 0.0122), (-0.01249, 0.005174, 0.0122), (-0.009561, 0.009561, 0.0122), (-0.005174, 0.01249, 0.0122), (2.965e-10, 0.01352, 0.006916), (0.005174, 0.01249, 0.006916), (0.009561, 0.009561, 0.006916), (0.01249, 0.005174, 0.006916), (0.01352, -1.241e-09, 0.006916), (0.01249, -0.005174, 0.006916), (0.009561, -0.009561, 0.006916), (0.005174, -0.01249, 0.006916), (-2.078e-09, -0.01352, 0.006916), (-0.005174, -0.01249, 0.006916), (-0.009561, -0.009561, 0.006916), (-0.01249, -0.005174, 0.006916), (-0.01352, 3.508e-09, 0.006916), (-0.01249, 0.005174, 0.006916), (-0.009561, 0.009561, 0.006916), (-0.005174, 0.01249, 0.006916), (2.273e-10, 0.01149, 0.005582), (0.004397, 0.01061, 0.005582), (0.008124, 0.008124, 0.005582), (0.01061, 0.004397, 0.005582), (0.01149, -1.048e-09, 0.005582), (0.01061, -0.004397, 0.005582), (0.008124, -0.008124, 0.005582), (0.004397, -0.01061, 0.005582), (-1.79e-09, -0.01149, 0.005582), (-0.004397, -0.01061, 0.005582), (-0.008124, -0.008124, 0.005582), (-0.01061, -0.004397, 0.005582), (-0.01149, 2.987e-09, 0.005582), (-0.01061, 0.004397, 0.005582), (-0.008124, 0.008124, 0.005582), (-0.004397, 0.01061, 0.005582), (2.273e-10, 0.01149, -0.008307), (0.004397, 0.01061, -0.008307), (0.008124, 0.008124, -0.008307), (0.01061, 0.004397, -0.008307), (0.01149, -1.048e-09, -0.008307), (0.01061, -0.004397, -0.008307), (0.008124, -0.008124, -0.008307), (0.004397, -0.01061, -0.008307), (-1.79e-09, -0.01149, -0.008307), (-0.004397, -0.01061, -0.008307), (-0.008124, -0.008124, -0.008307), (-0.01061, -0.004397, -0.008307), (-0.01149, 2.987e-09, -0.008307), (-0.01061, 0.004397, -0.008307), (-0.008124, 0.008124, -0.008307), (-0.004397, 0.01061, -0.008307), (1.795e-10, 0.009681, -0.008307), (0.003705, 0.008944, -0.008307), (0.006845, 0.006845, -0.008307), (0.008944, 0.003705, -0.008307), (0.009681, -8.766e-10, -0.008307), (0.008944, -0.003705, -0.008307), (0.006845, -0.006845, -0.008307), (0.003705, -0.008944, -0.008307), (-1.521e-09, -0.009681, -0.008307), (-0.003705, -0.008944, -0.008307), (-0.006845, -0.006845, -0.008307), (-0.008944, -0.003705, -0.008307), (-0.009681, 2.523e-09, -0.008307), (-0.008944, 0.003705, -0.008307), (-0.006845, 0.006845, -0.008307), (-0.003705, 0.008944, -0.008307), (1.795e-10, 0.009681, -0.009705), (0.003705, 0.008944, -0.009705), (0.006845, 0.006845, -0.009705), (0.008944, 0.003705, -0.009705), (0.009681, -8.766e-10, -0.009705), (0.008944, -0.003705, -0.009705), (0.006845, -0.006845, -0.009705), (0.003705, -0.008944, -0.009705), (-1.521e-09, -0.009681, -0.009705), (-0.003705, -0.008944, -0.009705), (-0.006845, -0.006845, -0.009705), (-0.008944, -0.003705, -0.009705), (-0.009681, 2.523e-09, -0.009705), (-0.008944, 0.003705, -0.009705), (-0.006845, 0.006845, -0.009705), (-0.003705, 0.008944, -0.009705), (1.352e-10, 0.008612, -0.009705), (0.003296, 0.007957, -0.009705), (0.00609, 0.00609, -0.009705), (0.007957, 0.003296, -0.009705), (0.008612, -7.88e-10, -0.009705), (0.007957, -0.003296, -0.009705), (0.00609, -0.00609, -0.009705), (0.003296, -0.007957, -0.009705), (-1.377e-09, -0.008612, -0.009705), (-0.003296, -0.007957, -0.009705), (-0.00609, -0.00609, -0.009705), (-0.007957, -0.003296, -0.009705), (-0.008612, 2.237e-09, -0.009705), (-0.007957, 0.003296, -0.009705), (-0.00609, 0.00609, -0.009705), (-0.003296, 0.007957, -0.009705), (3.094e-10, 0.01405, 0.01244), (0.005376, 0.01298, 0.01244), (0.009933, 0.009933, 0.01244), (0.01298, 0.005376, 0.01244), (0.01405, -1.244e-09, 0.01244), (0.01298, -0.005376, 0.01244), (0.009933, -0.009933, 0.01244), (0.005376, -0.01298, 0.01244), (-2.157e-09, -0.01405, 0.01244), (-0.005376, -0.01298, 0.01244), (-0.009933, -0.009933, 0.01244), (-0.01298, -0.005376, 0.01244), (-0.01405, 3.69e-09, 0.01244), (-0.01298, 0.005376, 0.01244), (-0.009933, 0.009933, 0.01244), (-0.005376, 0.01298, 0.01244), (0.009561, 0.009561, 0.01178), (0.01249, 0.005174, 0.01178), (-0.009561, -0.009561, 0.01178), (-0.01249, -0.005174, 0.01178), (0.01352, -1.241e-09, 0.01178), (-0.01352, 3.508e-09, 0.01178), (0.01249, -0.005174, 0.01178), (-0.01249, 0.005174, 0.01178), (0.009561, -0.009561, 0.01178), (-0.009561, 0.009561, 0.01178), (0.005174, -0.01249, 0.01178), (-0.005174, 0.01249, 0.01178), (-2.078e-09, -0.01352, 0.01178), (0.005174, 0.01249, 0.01178), (2.965e-10, 0.01352, 0.01178), (-0.005174, -0.01249, 0.01178), (0.01249, 0.005174, 0.007211), (-0.01249, -0.005174, 0.007211), (-0.01249, 0.005174, 0.007211), (0.009561, -0.009561, 0.007211), (-0.009561, 0.009561, 0.007211), (0.005174, -0.01249, 0.007211), (2.965e-10, 0.01352, 0.007211), (0.009561, 0.009561, 0.007211), (-0.009561, -0.009561, 0.007211), (0.01352, -1.241e-09, 0.007211), (-0.01352, 3.508e-09, 0.007211), (0.01249, -0.005174, 0.007211), (-0.005174, 0.01249, 0.007211), (-2.078e-09, -0.01352, 0.007211), (0.005174, 0.01249, 0.007211), (-0.005174, -0.01249, 0.007211), (-0.01061, 0.004397, 0.005437), (-0.008124, 0.008124, 0.005437), (0.008124, -0.008124, 0.005437), (0.004397, -0.01061, 0.005437), (-0.004397, 0.01061, 0.005437), (-1.79e-09, -0.01149, 0.005437), (0.004397, 0.01061, 0.005437), (2.273e-10, 0.01149, 0.005437), (-0.004397, -0.01061, 0.005437), (0.008124, 0.008124, 0.005437), (-0.008124, -0.008124, 0.005437), (0.01061, 0.004397, 0.005437), (-0.01061, -0.004397, 0.005437), (0.01149, -1.048e-09, 0.005437), (-0.01149, 2.987e-09, 0.005437), (0.01061, -0.004397, 0.005437), (-0.008124, 0.008124, -0.007654), (0.004397, -0.01061, -0.007654), (2.273e-10, 0.01149, -0.007654), (0.008124, 0.008124, -0.007654), (-0.008124, -0.008124, -0.007654), (0.01061, 0.004397, -0.007654), (-0.01061, -0.004397, -0.007654), (-0.01061, 0.004397, -0.007654), (0.008124, -0.008124, -0.007654), (-0.004397, 0.01061, -0.007654), (-1.79e-09, -0.01149, -0.007654), (0.004397, 0.01061, -0.007654), (-0.004397, -0.01061, -0.007654), (0.01149, -1.048e-09, -0.007654), (-0.01149, 2.987e-09, -0.007654), (0.01061, -0.004397, -0.007654), (0.003705, 0.008944, -0.008522), (0.006845, 0.006845, -0.008522), (-0.003705, -0.008944, -0.008522), (-0.006845, -0.006845, -0.008522), (0.008944, 0.003705, -0.008522), (-0.008944, -0.003705, -0.008522), (0.009681, -8.766e-10, -0.008522), (-0.009681, 2.523e-09, -0.008522), (0.008944, -0.003705, -0.008522), (-0.008944, 0.003705, -0.008522), (0.006845, -0.006845, -0.008522), (-0.006845, 0.006845, -0.008522), (0.003705, -0.008944, -0.008522), (-0.003705, 0.008944, -0.008522), (-1.521e-09, -0.009681, -0.008522), (1.795e-10, 0.009681, -0.008522), (0.006845, 0.006845, -0.009379), (-0.006845, -0.006845, -0.009379), (0.008944, 0.003705, -0.009379), (-0.008944, -0.003705, -0.009379), (-0.008944, 0.003705, -0.009379), (0.006845, -0.006845, -0.009379), (-0.006845, 0.006845, -0.009379), (0.003705, -0.008944, -0.009379), (1.795e-10, 0.009681, -0.009379), (0.003705, 0.008944, -0.009379), (-0.003705, -0.008944, -0.009379), (0.009681, -8.766e-10, -0.009379), (-0.009681, 2.523e-09, -0.009379), (0.008944, -0.003705, -0.009379), (-0.003705, 0.008944, -0.009379), (-1.521e-09, -0.009681, -0.009379)], [], [(151, 144, 19, 18), (152, 145, 27, 26), (153, 20, 19, 144), (154, 28, 27, 145), (155, 21, 20, 153), (154, 146, 29, 28), (155, 147, 22, 21), (146, 148, 30, 29), (147, 149, 23, 22), (156, 31, 30, 148), (157, 24, 23, 149), (158, 17, 16, 150), (150, 16, 31, 156), (159, 25, 24, 157), (158, 151, 18, 17), (159, 152, 26, 25), (25, 41, 40, 24), (17, 18, 34, 33), (25, 26, 42, 41), (18, 19, 35, 34), (26, 27, 43, 42), (20, 36, 35, 19), (28, 44, 43, 27), (21, 37, 36, 20), (28, 29, 45, 44), (21, 22, 38, 37), (29, 30, 46, 45), (22, 23, 39, 38), (31, 47, 46, 30), (24, 40, 39, 23), (17, 33, 32, 16), (16, 32, 47, 31), (183, 176, 62, 61), (184, 177, 55, 54), (185, 63, 62, 176), (186, 56, 55, 177), (187, 49, 48, 178), (178, 48, 63, 185), (188, 57, 56, 186), (187, 179, 50, 49), (188, 180, 58, 57), (179, 181, 51, 50), (180, 182, 59, 58), (189, 52, 51, 181), (190, 60, 59, 182), (191, 53, 52, 189), (190, 183, 61, 60), (191, 184, 54, 53), (60, 76, 75, 59), (53, 69, 68, 52), (60, 61, 77, 76), (53, 54, 70, 69), (61, 62, 78, 77), (54, 55, 71, 70), (63, 79, 78, 62), (56, 72, 71, 55), (49, 65, 64, 48), (48, 64, 79, 63), (57, 73, 72, 56), (49, 50, 66, 65), (57, 58, 74, 73), (50, 51, 67, 66), (58, 59, 75, 74), (52, 68, 67, 51), (217, 208, 82, 81), (218, 209, 90, 89), (208, 210, 83, 82), (209, 211, 91, 90), (219, 84, 83, 210), (220, 92, 91, 211), (221, 85, 84, 219), (220, 212, 93, 92), (221, 213, 86, 85), (212, 214, 94, 93), (213, 215, 87, 86), (222, 95, 94, 214), (223, 88, 87, 215), (217, 81, 80, 216), (216, 80, 95, 222), (218, 89, 88, 223), (86, 87, 103, 102), (95, 111, 110, 94), (88, 104, 103, 87), (81, 97, 96, 80), (80, 96, 111, 95), (89, 105, 104, 88), (81, 82, 98, 97), (89, 90, 106, 105), (82, 83, 99, 98), (90, 91, 107, 106), (84, 100, 99, 83), (92, 108, 107, 91), (85, 101, 100, 84), (92, 93, 109, 108), (85, 86, 102, 101), (93, 94, 110, 109), (13, 12, 124, 125), (6, 5, 117, 118), (14, 13, 125, 126), (7, 6, 118, 119), (15, 14, 126, 127), (8, 7, 119, 120), (1, 0, 112, 113), (0, 15, 127, 112), (9, 8, 120, 121), (2, 1, 113, 114), (10, 9, 121, 122), (3, 2, 114, 115), (11, 10, 122, 123), (4, 3, 115, 116), (12, 11, 123, 124), (5, 4, 116, 117), (9, 10, 130, 143), (1, 2, 128, 141), (9, 143, 140, 8), (0, 142, 139, 15), (1, 141, 142, 0), (8, 140, 138, 7), (15, 139, 137, 14), (6, 7, 138, 136), (13, 14, 137, 135), (5, 6, 136, 134), (12, 13, 135, 133), (5, 134, 132, 4), (12, 133, 131, 11), (4, 132, 129, 3), (10, 11, 131, 130), (2, 3, 129, 128), (143, 130, 152, 159), (141, 128, 151, 158), (143, 159, 157, 140), (142, 150, 156, 139), (141, 158, 150, 142), (140, 157, 149, 138), (139, 156, 148, 137), (136, 138, 149, 147), (135, 137, 148, 146), (134, 136, 147, 155), (133, 135, 146, 154), (134, 155, 153, 132), (133, 154, 145, 131), (132, 153, 144, 129), (130, 131, 145, 152), (128, 129, 144, 151), (37, 38, 162, 175), (44, 45, 160, 174), (37, 175, 173, 36), (44, 174, 172, 43), (36, 173, 171, 35), (42, 43, 172, 170), (34, 35, 171, 169), (41, 42, 170, 168), (33, 34, 169, 166), (41, 168, 165, 40), (32, 167, 164, 47), (33, 166, 167, 32), (40, 165, 163, 39), (47, 164, 161, 46), (38, 39, 163, 162), (45, 46, 161, 160), (175, 162, 184, 191), (174, 160, 183, 190), (175, 191, 189, 173), (174, 190, 182, 172), (173, 189, 181, 171), (170, 172, 182, 180), (169, 171, 181, 179), (168, 170, 180, 188), (166, 169, 179, 187), (168, 188, 186, 165), (167, 178, 185, 164), (166, 187, 178, 167), (165, 186, 177, 163), (164, 185, 176, 161), (162, 163, 177, 184), (160, 161, 176, 183), (73, 194, 206, 72), (64, 207, 205, 79), (65, 192, 207, 64), (72, 206, 204, 71), (79, 205, 203, 78), (70, 71, 204, 202), (77, 78, 203, 201), (69, 70, 202, 200), (76, 77, 201, 199), (69, 200, 198, 68), (76, 199, 197, 75), (68, 198, 196, 67), (74, 75, 197, 195), (66, 67, 196, 193), (73, 74, 195, 194), (65, 66, 193, 192), (194, 218, 223, 206), (207, 216, 222, 205), (192, 217, 216, 207), (206, 223, 215, 204), (205, 222, 214, 203), (202, 204, 215, 213), (201, 203, 214, 212), (200, 202, 213, 221), (199, 201, 212, 220), (200, 221, 219, 198), (199, 220, 211, 197), (198, 219, 210, 196), (195, 197, 211, 209), (193, 196, 210, 208), (194, 195, 209, 218), (192, 193, 208, 217), (96, 97, 98, 99, 100, 101, 102, 103, 104, 105, 106, 107, 108, 109, 110, 111)])
me_sphere_003.polygons.foreach_set('use_smooth', [True] * 209)
_uv = me_sphere_003.uv_layers.new(name='UVMap')
_uv.uv.foreach_set('vector', [0.0, 0.0, 0.0, 0.0, 0.0, 0.0, 0.0, 0.0, 0.0, 0.0, 0.0, 0.0, 0.0, 0.0, 0.0, 0.0, 0.0, 0.0, 0.0, 0.0, 0.0, 0.0, 0.0, 0.0, 0.0, 0.0, 0.0, 0.0, 0.0, 0.0, 0.0, 0.0, 0.0, 0.0, 0.0, 0.0, 0.0, 0.0, 0.0, 0.0, 0.0, 0.0, 0.0, 0.0, 0.0, 0.0, 0.0, 0.0, 0.0, 0.0, 0.0, 0.0, 0.0, 0.0, 0.0, 0.0, 0.0, 0.0, 0.0, 0.0, 0.0, 0.0, 0.0, 0.0, 0.0, 0.0, 0.0, 0.0, 0.0, 0.0, 0.0, 0.0, 0.0, 0.0, 0.0, 0.0, 0.0, 0.0, 0.0, 0.0, 0.0, 0.0, 0.0, 0.0, 0.0, 0.0, 0.0, 0.0, 0.0, 0.0, 0.0, 0.0, 0.0, 0.0, 0.0, 0.0, 0.0, 0.0, 0.0, 0.0, 0.0, 0.0, 0.0, 0.0, 0.0, 0.0, 0.0, 0.0, 0.0, 0.0, 0.0, 0.0, 0.0, 0.0, 0.0, 0.0, 0.0, 0.0, 0.0, 0.0, 0.0, 0.0, 0.0, 0.0, 0.0, 0.0, 0.0, 0.0, 0.0, 0.0, 0.0, 0.0, 0.0, 0.0, 0.0, 0.0, 0.0, 0.0, 0.0, 0.0, 0.0, 0.0, 0.0, 0.0, 0.0, 0.0, 0.0, 0.0, 0.0, 0.0, 0.0, 0.0, 0.0, 0.0, 0.0, 0.0, 0.0, 0.0, 0.0, 0.0, 0.0, 0.0, 0.0, 0.0, 0.0, 0.0, 0.0, 0.0, 0.0, 0.0, 0.0, 0.0, 0.0, 0.0, 0.0, 0.0, 0.0, 0.0, 0.0, 0.0, 0.0, 0.0, 0.0, 0.0, 0.0, 0.0, 0.0, 0.0, 0.0, 0.0, 0.0, 0.0, 0.0, 0.0, 0.0, 0.0, 0.0, 0.0, 0.0, 0.0, 0.0, 0.0, 0.0, 0.0, 0.0, 0.0, 0.0, 0.0, 0.0, 0.0, 0.0, 0.0, 0.0, 0.0, 0.0, 0.0, 0.0, 0.0, 0.0, 0.0, 0.0, 0.0, 0.0, 0.0, 0.0, 0.0, 0.0, 0.0, 0.0, 0.0, 0.0, 0.0, 0.0, 0.0, 0.0, 0.0, 0.0, 0.0, 0.0, 0.0, 0.0, 0.0, 0.0, 0.0, 0.0, 0.0, 0.0, 0.0, 0.0, 0.0, 0.0, 0.0, 0.0, 0.0, 0.0, 0.0, 0.0, 0.0, 0.0, 0.0, 0.0, 0.0, 0.0, 0.0, 0.0, 0.0, 0.0, 0.0, 0.0, 0.0, 0.0, 0.0, 0.0, 0.0, 0.0, 0.0, 0.0, 0.0, 0.0, 0.0, 0.0, 0.0, 0.0, 0.0, 0.0, 0.0, 0.0, 0.0, 0.0, 0.0, 0.0, 0.0, 0.0, 0.0, 0.0, 0.0, 0.0, 0.0, 0.0, 0.0, 0.0, 0.0, 0.0, 0.0, 0.0, 0.0, 0.0, 0.0, 0.0, 0.0, 0.0, 0.0, 0.0, 0.0, 0.0, 0.0, 0.0, 0.0, 0.0, 0.0, 0.0, 0.0, 0.0, 0.0, 0.0, 0.0, 0.0, 0.0, 0.0, 0.0, 0.0, 0.0, 0.0, 0.0, 0.0, 0.0, 0.0, 0.0, 0.0, 0.0, 0.0, 0.0, 0.0, 0.0, 0.0, 0.0, 0.0, 0.0, 0.0, 0.0, 0.0, 0.0, 0.0, 0.0, 0.0, 0.0, 0.0, 0.0, 0.0, 0.0, 0.0, 0.0, 0.0, 0.0, 0.0, 0.0, 0.0, 0.0, 0.0, 0.0, 0.0, 0.0, 0.0, 0.0, 0.0, 0.0, 0.0, 0.0, 0.0, 0.0, 0.0, 0.0, 0.0, 0.0, 0.0, 0.0, 0.0, 0.0, 0.0, 0.0, 0.0, 0.0, 0.0, 0.0, 0.0, 0.0, 0.0, 0.0, 0.0, 0.0, 0.0, 0.0, 0.0, 0.0, 0.0, 0.0, 0.0, 0.0, 0.0, 0.0, 0.0, 0.0, 0.0, 0.0, 0.0, 0.0, 0.0, 0.0, 0.0, 0.0, 0.0, 0.0, 0.0, 0.0, 0.0, 0.0, 0.0, 0.0, 0.0, 0.0, 0.0, 0.0, 0.0, 0.0, 0.0, 0.0, 0.0, 0.0, 0.0, 0.0, 0.0, 0.0, 0.0, 0.0, 0.0, 0.0, 0.0, 0.0, 0.0, 0.0, 0.0, 0.0, 0.0, 0.0, 0.0, 0.0, 0.0, 0.0, 0.0, 0.0, 0.0, 0.0, 0.0, 0.0, 0.0, 0.0, 0.0, 0.0, 0.0, 0.0, 0.0, 0.0, 0.0, 0.0, 0.0, 0.0, 0.0, 0.0, 0.0, 0.0, 0.0, 0.0, 0.0, 0.0, 0.0, 0.0, 0.0, 0.0, 0.0, 0.0, 0.0, 0.0, 0.0, 0.0, 0.0, 0.0, 0.0, 0.0, 0.0, 0.0, 0.0, 0.0, 0.0, 0.0, 0.0, 0.0, 0.0, 0.0, 0.0, 0.0, 0.0, 0.0, 0.0, 0.0, 0.0, 0.0, 0.0, 0.0, 0.0, 0.0, 0.0, 0.0, 0.0, 0.0, 0.0, 0.0, 0.0, 0.0, 0.0, 0.0, 0.0, 0.0, 0.0, 0.0, 0.0, 0.0, 0.0, 0.0, 0.0, 0.0, 0.0, 0.0, 0.0, 0.0, 0.0, 0.0, 0.0, 0.0, 0.0, 0.0, 0.0, 0.0, 0.0, 0.0, 0.0, 0.0, 0.0, 0.0, 0.0, 0.0, 0.0, 0.0, 0.0, 0.0, 0.0, 0.0, 0.0, 0.0, 0.0, 0.0, 0.0, 0.0, 0.0, 0.0, 0.0, 0.0, 0.0, 0.0, 0.0, 0.0, 0.0, 0.0, 0.0, 0.0, 0.0, 0.0, 0.0, 0.0, 0.0, 0.0, 0.0, 0.0, 0.0, 0.0, 0.0, 0.0, 0.0, 0.0, 0.0, 0.0, 0.0, 0.0, 0.0, 0.0, 0.0, 0.0, 0.0, 0.0, 0.0, 0.0, 0.0, 0.0, 0.0, 0.0, 0.0, 0.0, 0.0, 0.0, 0.0, 0.0, 0.0, 0.0, 0.0, 0.0, 0.0, 0.0, 0.0, 0.0, 0.0, 0.0, 0.0, 0.0, 0.0, 0.0, 0.0, 0.0, 0.0, 0.0, 0.0, 0.0, 0.0, 0.0, 0.0, 0.0, 0.0, 0.0, 0.0, 0.0, 0.0, 0.0, 0.0, 0.0, 0.0, 0.0, 0.0, 0.0, 0.0, 0.0, 0.0, 0.0, 0.0, 0.0, 0.0, 0.0, 0.0, 0.0, 0.0, 0.0, 0.0, 0.0, 0.0, 0.0, 0.0, 0.0, 0.0, 0.0, 0.0, 0.0, 0.0, 0.0, 0.0, 0.0, 0.0, 0.0, 0.0, 0.0, 0.0, 0.0, 0.0, 0.0, 0.0, 0.0, 0.0, 0.0, 0.0, 0.0, 0.0, 0.0, 0.0, 0.0, 0.0, 0.0, 0.0, 0.0, 0.0, 0.0, 0.0, 0.0, 0.0, 0.0, 0.0, 0.0, 0.0, 0.0, 0.0, 0.0, 0.0, 0.0, 0.0, 0.0, 0.0, 0.0, 0.0, 0.0, 0.0, 0.0, 0.0, 0.0, 0.0, 0.0, 0.0, 0.0, 0.0, 0.0, 0.0, 0.0, 0.0, 0.0, 0.0, 0.0, 0.0, 0.0, 0.0, 0.0, 0.0, 0.0, 0.0, 0.0, 0.0, 0.0, 0.0, 0.0, 0.0, 0.0, 0.0, 0.0, 0.0, 0.0, 0.0, 0.0, 0.0, 0.0, 0.0, 0.0, 0.0, 0.0, 0.0, 0.0, 0.0, 0.0, 0.0, 0.0, 0.0, 0.0, 0.0, 0.0, 0.0, 0.0, 0.0, 0.0, 0.0, 0.0, 0.0, 0.0, 0.0, 0.0, 0.0, 0.0, 0.0, 0.0, 0.0, 0.0, 0.0, 0.0, 0.0, 0.0, 0.0, 0.0, 0.0, 0.0, 0.0, 0.0, 0.0, 0.0, 0.0, 0.0, 0.0, 0.0, 0.0, 0.0, 0.0, 0.0, 0.0, 0.0, 0.0, 0.0, 0.0, 0.0, 0.0, 0.0, 0.0, 0.0, 0.0, 0.0, 0.0, 0.0, 0.0, 0.0, 0.0, 0.0, 0.0, 0.0, 0.0, 0.0, 0.0, 0.0, 0.0, 0.0, 0.0, 0.0, 0.0, 0.0, 0.0, 0.0, 0.0, 0.0, 0.0, 0.0, 0.0, 0.0, 0.0, 0.0, 0.0, 0.0, 0.0, 0.0, 0.0, 0.0, 0.0, 0.0, 0.0, 0.0, 0.0, 0.0, 0.0, 0.0, 0.0, 0.0, 0.0, 0.0, 0.0, 0.0, 0.0, 0.0, 0.0, 0.0, 0.0, 0.0, 0.0, 0.0, 0.0, 0.0, 0.0, 0.0, 0.0, 0.0, 0.0, 0.0, 0.0, 0.0, 0.0, 0.0, 0.0, 0.0, 0.0, 0.0, 0.0, 0.0, 0.0, 0.0, 0.0, 0.0, 0.0, 0.0, 0.0, 0.0, 0.0, 0.0, 0.0, 0.0, 0.0, 0.0, 0.0, 0.0, 0.0, 0.0, 0.0, 0.0, 0.0, 0.0, 0.0, 0.0, 0.0, 0.0, 0.0, 0.0, 0.0, 0.0, 0.0, 0.0, 0.0, 0.0, 0.0, 0.0, 0.0, 0.0, 0.0, 0.0, 0.0, 0.0, 0.0, 0.0, 0.0, 0.0, 0.0, 0.0, 0.0, 0.0, 0.0, 0.0, 0.0, 0.0, 0.0, 0.0, 0.0, 0.0, 0.0, 0.0, 0.0, 0.0, 0.0, 0.0, 0.0, 0.0, 0.0, 0.0, 0.0, 0.0, 0.0, 0.0, 0.0, 0.0, 0.0, 0.0, 0.0, 0.0, 0.0, 0.0, 0.0, 0.0, 0.0, 0.0, 0.0, 0.0, 0.0, 0.0, 0.0, 0.0, 0.0, 0.0, 0.0, 0.0, 0.0, 0.0, 0.0, 0.0, 0.0, 0.0, 0.0, 0.0, 0.0, 0.0, 0.0, 0.0, 0.0, 0.0, 0.0, 0.0, 0.0, 0.0, 0.0, 0.0, 0.0, 0.0, 0.0, 0.0, 0.0, 0.0, 0.0, 0.0, 0.0, 0.0, 0.0, 0.0, 0.0, 0.0, 0.0, 0.0, 0.0, 0.0, 0.0, 0.0, 0.0, 0.0, 0.0, 0.0, 0.0, 0.0, 0.0, 0.0, 0.0, 0.0, 0.0, 0.0, 0.0, 0.0, 0.0, 0.0, 0.0, 0.0, 0.0, 0.0, 0.0, 0.0, 0.0, 0.0, 0.0, 0.0, 0.0, 0.0, 0.0, 0.0, 0.0, 0.0, 0.0, 0.0, 0.0, 0.0, 0.0, 0.0, 0.0, 0.0, 0.0, 0.0, 0.0, 0.0, 0.0, 0.0, 0.0, 0.0, 0.0, 0.0, 0.0, 0.0, 0.0, 0.0, 0.0, 0.0, 0.0, 0.0, 0.0, 0.0, 0.0, 0.0, 0.0, 0.0, 0.0, 0.0, 0.0, 0.0, 0.0, 0.0, 0.0, 0.0, 0.0, 0.0, 0.0, 0.0, 0.0, 0.0, 0.0, 0.0, 0.0, 0.0, 0.0, 0.0, 0.0, 0.0, 0.0, 0.0, 0.0, 0.0, 0.0, 0.0, 0.0, 0.0, 0.0, 0.0, 0.0, 0.0, 0.0, 0.0, 0.0, 0.0, 0.0, 0.0, 0.0, 0.0, 0.0, 0.0, 0.0, 0.0, 0.0, 0.0, 0.0, 0.0, 0.0, 0.0, 0.0, 0.0, 0.0, 0.0, 0.0, 0.0, 0.0, 0.0, 0.0, 0.0, 0.0, 0.0, 0.0, 0.0, 0.0, 0.0, 0.0, 0.0, 0.0, 0.0, 0.0, 0.0, 0.0, 0.0, 0.0, 0.0, 0.0, 0.0, 0.0, 0.0, 0.0, 0.0, 0.0, 0.0, 0.0, 0.0, 0.0, 0.0, 0.0, 0.0, 0.0, 0.0, 0.0, 0.0, 0.0, 0.0, 0.0, 0.0, 0.0, 0.0, 0.0, 0.0, 0.0, 0.0, 0.0, 0.0, 0.0, 0.0, 0.0, 0.0, 0.0, 0.0, 0.0, 0.0, 0.0, 0.0, 0.0, 0.0, 0.0, 0.0, 0.0, 0.0, 0.0, 0.0, 0.0, 0.0, 0.0, 0.0, 0.0, 0.0, 0.0, 0.0, 0.0, 0.0, 0.0, 0.0, 0.0, 0.0, 0.0, 0.0, 0.0, 0.0, 0.0, 0.0, 0.0, 0.0, 0.0, 0.0, 0.0, 0.0, 0.0, 0.0, 0.0, 0.0, 0.0, 0.0, 0.0, 0.0, 0.0, 0.0, 0.0, 0.0, 0.0, 0.0, 0.0, 0.0, 0.0, 0.0, 0.0, 0.0, 0.0, 0.0, 0.0, 0.0, 0.0, 0.0, 0.0, 0.0, 0.0, 0.0, 0.0, 0.0, 0.0, 0.0, 0.0, 0.0, 0.0, 0.0, 0.0, 0.0, 0.0, 0.0, 0.0, 0.0, 0.0, 0.0, 0.0, 0.0, 0.0, 0.0, 0.0, 0.0, 0.0, 0.0, 0.0, 0.0, 0.0, 0.0, 0.0, 0.0, 0.0, 0.0, 0.0, 0.0, 0.0, 0.0, 0.0, 0.0, 0.0, 0.0, 0.0, 0.0, 0.0, 0.0, 0.0, 0.0, 0.0, 0.0, 0.0, 0.0, 0.0, 0.0, 0.0, 0.0, 0.0, 0.0, 0.0, 0.0, 0.0, 0.0, 0.0, 0.0, 0.0, 0.0, 0.0, 0.0, 0.0, 0.0, 0.0, 0.0, 0.0, 0.0, 0.0, 0.0, 0.0, 0.0, 0.0, 0.0, 0.0, 0.0, 0.0, 0.0, 0.0, 0.0, 0.0, 0.0, 0.0, 0.0, 0.0, 0.0, 0.0, 0.0, 0.0, 0.0, 0.0, 0.0, 0.0, 0.0, 0.0, 0.0, 0.0, 0.0, 0.0, 0.0, 0.0, 0.0, 0.0, 0.0, 0.0, 0.0, 0.0, 0.0, 0.0, 0.0, 0.0, 0.0, 0.0, 0.0, 0.0, 0.0, 0.0, 0.0, 0.0, 0.0, 0.0, 0.0, 0.0, 0.0, 0.0, 0.0, 0.0, 0.0, 0.0, 0.0, 0.0, 0.0, 0.0, 0.0, 0.0, 0.0, 0.0, 0.0, 0.0, 0.0, 0.0, 0.0, 0.0, 0.0, 0.0, 0.0, 0.0, 0.0, 0.0, 0.0, 0.0, 0.0, 0.0, 0.0, 0.0, 0.0, 0.0, 0.0, 0.0, 0.0, 0.0, 0.0, 0.0, 0.0, 0.0, 0.0, 0.0, 0.0, 0.0, 0.0, 0.0, 0.0, 0.0, 0.0, 0.0, 0.0, 0.0, 0.0, 0.0, 0.0, 0.0, 0.0, 0.0, 0.0, 0.0, 0.0, 0.0, 0.0, 0.0, 0.0, 0.0, 0.0, 0.0, 0.0, 0.0, 0.0, 0.0, 0.0, 0.0, 0.0, 0.0, 0.0, 0.0, 0.0, 0.0, 0.0, 0.0, 0.0, 0.0, 0.0, 0.0, 0.0, 0.0, 0.0, 0.0, 0.0, 0.0, 0.0, 0.0, 0.0, 0.0, 0.0, 0.0, 0.0, 0.0, 0.0, 0.0, 0.0, 0.0, 0.0, 0.0, 0.0, 0.0, 0.0, 0.0, 0.0, 0.0, 0.0, 0.0, 0.0, 0.0, 0.0, 0.0, 0.0, 0.0, 0.0, 0.0, 0.0, 0.0, 0.0, 0.0, 0.0, 0.0, 0.0, 0.0, 0.0, 0.0, 0.0, 0.0, 0.0, 0.0, 0.0, 0.0, 0.0, 0.0, 0.0, 0.0, 0.0, 0.0, 0.0, 0.0, 0.0, 0.0, 0.0, 0.0, 0.0, 0.0, 0.0, 0.0, 0.0, 0.0, 0.0, 0.0, 0.0, 0.0, 0.0, 0.0, 0.0, 0.0, 0.0, 0.0, 0.0, 0.0, 0.0, 0.0, 0.0, 0.0, 0.0, 0.0, 0.0, 0.0, 0.0, 0.0, 0.0, 0.0, 0.0, 0.0, 0.0, 0.0, 0.0, 0.0, 0.0, 0.0, 0.0, 0.0, 0.0, 0.0, 0.0, 0.0, 0.0, 0.0, 0.0, 0.0, 0.0, 0.0, 0.0, 0.0, 0.0, 0.0, 0.0, 0.0, 0.0, 0.0, 0.0, 0.0, 0.0, 0.0, 0.0, 0.0, 0.0, 0.0, 0.0, 0.0, 0.0, 0.0, 0.0, 0.0, 0.0, 0.0, 0.0, 0.0, 0.0, 0.0, 0.0, 0.0, 0.0, 0.0, 0.0, 0.0, 0.0, 0.0, 0.0, 0.0, 0.0, 0.0, 0.0, 0.0, 0.0, 0.0, 0.0, 0.0, 0.0, 0.0, 0.0, 0.0, 0.0, 0.0, 0.0, 0.0, 0.0, 0.0, 0.0, 0.0, 0.0, 0.0, 0.0, 0.0, 0.0, 0.0, 0.0, 0.0, 0.0, 0.0, 0.0, 0.0, 0.0, 0.0, 0.0, 0.0, 0.0, 0.0, 0.0, 0.0, 0.0, 0.0, 0.0, 0.0, 0.0, 0.0, 0.0, 0.0, 0.0, 0.0, 0.0])
me_sphere_003.materials.append(mat_metal)
me_sphere_003.update()
me_cylinder = bpy.data.meshes.new('Cylinder')
me_cylinder.from_pydata([(0.0, 0.7895, -1.0), (0.0, 0.8214, 1.0), (0.3021, 0.7294, -1.0), (0.3143, 0.7589, 1.0), (0.5583, 0.5583, -1.0), (0.5808, 0.5808, 1.0), (0.7294, 0.3021, -1.0), (0.7589, 0.3143, 1.0), (0.7895, 0.0, -1.0), (0.8214, 0.0, 1.0), (0.7294, -0.3021, -1.0), (0.7589, -0.3143, 1.0), (0.5583, -0.5583, -1.0), (0.5808, -0.5808, 1.0), (0.3021, -0.7294, -1.0), (0.3143, -0.7589, 1.0), (0.0, -0.7895, -1.0), (0.0, -0.8214, 1.0), (-0.3021, -0.7294, -1.0), (-0.3143, -0.7589, 1.0), (-0.5583, -0.5583, -1.0), (-0.5808, -0.5808, 1.0), (-0.7294, -0.3021, -1.0), (-0.7589, -0.3143, 1.0), (-0.7895, 0.0, -1.0), (-0.8214, 0.0, 1.0), (-0.7294, 0.3021, -1.0), (-0.7589, 0.3143, 1.0), (-0.5583, 0.5583, -1.0), (-0.5808, 0.5808, 1.0), (-0.3021, 0.7294, -1.0), (-0.3143, 0.7589, 1.0), (0.0, 1.0, -0.9929), (0.0, 1.0, 0.9896), (0.3827, 0.9239, 0.9896), (0.3827, 0.9239, -0.9929), (0.7071, 0.7071, 0.9896), (0.7071, 0.7071, -0.9929), (0.9239, 0.3827, 0.9896), (0.9239, 0.3827, -0.9929), (1.0, 0.0, 0.9896), (1.0, 0.0, -0.9929), (0.9239, -0.3827, 0.9896), (0.9239, -0.3827, -0.9929), (0.7071, -0.7071, 0.9896), (0.7071, -0.7071, -0.9929), (0.3827, -0.9239, 0.9896), (0.3827, -0.9239, -0.9929), (0.0, -1.0, 0.9896), (0.0, -1.0, -0.9929), (-0.3827, -0.9239, 0.9896), (-0.3827, -0.9239, -0.9929), (-0.7071, -0.7071, 0.9896), (-0.7071, -0.7071, -0.9929), (-0.9239, -0.3827, 0.9896), (-0.9239, -0.3827, -0.9929), (-1.0, 0.0, 0.9896), (-1.0, 0.0, -0.9929), (-0.9239, 0.3827, 0.9896), (-0.9239, 0.3827, -0.9929), (-0.7071, 0.7071, 0.9896), (-0.7071, 0.7071, -0.9929), (-0.3827, 0.9239, 0.9896), (-0.3827, 0.9239, -0.9929), (0.3827, 0.9239, 1.0), (0.0, 1.0, 1.0), (0.7071, 0.7071, 1.0), (0.9239, 0.3827, 1.0), (1.0, 0.0, 1.0), (0.9239, -0.3827, 1.0), (0.7071, -0.7071, 1.0), (0.3827, -0.9239, 1.0), (0.0, -1.0, 1.0), (-0.3827, -0.9239, 1.0), (-0.7071, -0.7071, 1.0), (-0.9239, -0.3827, 1.0), (-1.0, 0.0, 1.0), (-0.9239, 0.3827, 1.0), (-0.7071, 0.7071, 1.0), (-0.3827, 0.9239, 1.0), (0.0, 1.0, -1.0), (0.3827, 0.9239, -1.0), (0.7071, 0.7071, -1.0), (0.9239, 0.3827, -1.0), (1.0, 0.0, -1.0), (0.9239, -0.3827, -1.0), (0.7071, -0.7071, -1.0), (0.3827, -0.9239, -1.0), (0.0, -1.0, -1.0), (-0.3827, -0.9239, -1.0), (-0.7071, -0.7071, -1.0), (-0.9239, -0.3827, -1.0), (-1.0, 0.0, -1.0), (-0.9239, 0.3827, -1.0), (-0.7071, 0.7071, -1.0), (-0.3827, 0.9239, -1.0)], [], [(33, 65, 64, 34), (34, 64, 66, 36), (36, 66, 67, 38), (38, 67, 68, 40), (40, 68, 69, 42), (42, 69, 70, 44), (44, 70, 71, 46), (46, 71, 72, 48), (48, 72, 73, 50), (50, 73, 74, 52), (52, 74, 75, 54), (54, 75, 76, 56), (56, 76, 77, 58), (58, 77, 78, 60), (3, 1, 31, 29, 27, 25, 23, 21, 19, 17, 15, 13, 11, 9, 7, 5), (60, 78, 79, 62), (62, 79, 65, 33), (0, 2, 4, 6, 8, 10, 12, 14, 16, 18, 20, 22, 24, 26, 28, 30), (95, 63, 32, 80), (63, 62, 33, 32), (94, 61, 63, 95), (61, 60, 62, 63), (93, 59, 61, 94), (59, 58, 60, 61), (92, 57, 59, 93), (57, 56, 58, 59), (91, 55, 57, 92), (55, 54, 56, 57), (90, 53, 55, 91), (53, 52, 54, 55), (89, 51, 53, 90), (51, 50, 52, 53), (88, 49, 51, 89), (49, 48, 50, 51), (87, 47, 49, 88), (47, 46, 48, 49), (86, 45, 47, 87), (45, 44, 46, 47), (85, 43, 45, 86), (43, 42, 44, 45), (84, 41, 43, 85), (41, 40, 42, 43), (83, 39, 41, 84), (39, 38, 40, 41), (82, 37, 39, 83), (37, 36, 38, 39), (81, 35, 37, 82), (35, 34, 36, 37), (80, 32, 35, 81), (32, 33, 34, 35), (1, 3, 64, 65), (3, 5, 66, 64), (5, 7, 67, 66), (7, 9, 68, 67), (9, 11, 69, 68), (11, 13, 70, 69), (13, 15, 71, 70), (15, 17, 72, 71), (17, 19, 73, 72), (19, 21, 74, 73), (21, 23, 75, 74), (23, 25, 76, 75), (25, 27, 77, 76), (27, 29, 78, 77), (29, 31, 79, 78), (31, 1, 65, 79), (2, 0, 80, 81), (4, 2, 81, 82), (6, 4, 82, 83), (8, 6, 83, 84), (10, 8, 84, 85), (12, 10, 85, 86), (14, 12, 86, 87), (16, 14, 87, 88), (18, 16, 88, 89), (20, 18, 89, 90), (22, 20, 90, 91), (24, 22, 91, 92), (26, 24, 92, 93), (28, 26, 93, 94), (30, 28, 94, 95), (0, 30, 95, 80)])
me_cylinder.polygons.foreach_set('use_smooth', [True] * 82)
_uv = me_cylinder.uv_layers.new(name='UVMap')
_uv.uv.foreach_set('vector', [1.0, 0.8333, 1.0, 1.0, 0.9375, 1.0, 0.9375, 0.8333, 0.9375, 0.8333, 0.9375, 1.0, 0.875, 1.0, 0.875, 0.8333, 0.875, 0.8333, 0.875, 1.0, 0.8125, 1.0, 0.8125, 0.8333, 0.8125, 0.8333, 0.8125, 1.0, 0.75, 1.0, 0.75, 0.8333, 0.75, 0.8333, 0.75, 1.0, 0.6875, 1.0, 0.6875, 0.8333, 0.6875, 0.8333, 0.6875, 1.0, 0.625, 1.0, 0.625, 0.8333, 0.625, 0.8333, 0.625, 1.0, 0.5625, 1.0, 0.5625, 0.8333, 0.5625, 0.8333, 0.5625, 1.0, 0.5, 1.0, 0.5, 0.8333, 0.5, 0.8333, 0.5, 1.0, 0.4375, 1.0, 0.4375, 0.8333, 0.4375, 0.8333, 0.4375, 1.0, 0.375, 1.0, 0.375, 0.8333, 0.375, 0.8333, 0.375, 1.0, 0.3125, 1.0, 0.3125, 0.8333, 0.3125, 0.8333, 0.3125, 1.0, 0.25, 1.0, 0.25, 0.8333, 0.25, 0.8333, 0.25, 1.0, 0.1875, 1.0, 0.1875, 0.8333, 0.1875, 0.8333, 0.1875, 1.0, 0.125, 1.0, 0.125, 0.8333, 0.3254, 0.4321, 0.25, 0.4471, 0.1746, 0.4321, 0.1106, 0.3894, 0.06787, 0.3254, 0.05286, 0.25, 0.06787, 0.1746, 0.1106, 0.1106, 0.1746, 0.06787, 0.25, 0.05286, 0.3254, 0.06787, 0.3894, 0.1106, 0.4321, 0.1746, 0.4471, 0.25, 0.4321, 0.3254, 0.3894, 0.3894, 0.125, 0.8333, 0.125, 1.0, 0.0625, 1.0, 0.0625, 0.8333, 0.0625, 0.8333, 0.0625, 1.0, 0.0, 1.0, 0.0, 0.8333, 0.75, 0.4395, 0.8225, 0.4251, 0.884, 0.384, 0.9251, 0.3225, 0.9395, 0.25, 0.9251, 0.1775, 0.884, 0.116, 0.8225, 0.07495, 0.75, 0.06052, 0.6775, 0.07495, 0.616, 0.116, 0.5749, 0.1775, 0.5605, 0.25, 0.5749, 0.3225, 0.616, 0.384, 0.6775, 0.4251, 0.0625, 0.5, 0.0625, 0.6667, 0.0, 0.6667, 0.0, 0.5, 0.0625, 0.6667, 0.0625, 0.8333, 0.0, 0.8333, 0.0, 0.6667, 0.125, 0.5, 0.125, 0.6667, 0.0625, 0.6667, 0.0625, 0.5, 0.125, 0.6667, 0.125, 0.8333, 0.0625, 0.8333, 0.0625, 0.6667, 0.1875, 0.5, 0.1875, 0.6667, 0.125, 0.6667, 0.125, 0.5, 0.1875, 0.6667, 0.1875, 0.8333, 0.125, 0.8333, 0.125, 0.6667, 0.25, 0.5, 0.25, 0.6667, 0.1875, 0.6667, 0.1875, 0.5, 0.25, 0.6667, 0.25, 0.8333, 0.1875, 0.8333, 0.1875, 0.6667, 0.3125, 0.5, 0.3125, 0.6667, 0.25, 0.6667, 0.25, 0.5, 0.3125, 0.6667, 0.3125, 0.8333, 0.25, 0.8333, 0.25, 0.6667, 0.375, 0.5, 0.375, 0.6667, 0.3125, 0.6667, 0.3125, 0.5, 0.375, 0.6667, 0.375, 0.8333, 0.3125, 0.8333, 0.3125, 0.6667, 0.4375, 0.5, 0.4375, 0.6667, 0.375, 0.6667, 0.375, 0.5, 0.4375, 0.6667, 0.4375, 0.8333, 0.375, 0.8333, 0.375, 0.6667, 0.5, 0.5, 0.5, 0.6667, 0.4375, 0.6667, 0.4375, 0.5, 0.5, 0.6667, 0.5, 0.8333, 0.4375, 0.8333, 0.4375, 0.6667, 0.5625, 0.5, 0.5625, 0.6667, 0.5, 0.6667, 0.5, 0.5, 0.5625, 0.6667, 0.5625, 0.8333, 0.5, 0.8333, 0.5, 0.6667, 0.625, 0.5, 0.625, 0.6667, 0.5625, 0.6667, 0.5625, 0.5, 0.625, 0.6667, 0.625, 0.8333, 0.5625, 0.8333, 0.5625, 0.6667, 0.6875, 0.5, 0.6875, 0.6667, 0.625, 0.6667, 0.625, 0.5, 0.6875, 0.6667, 0.6875, 0.8333, 0.625, 0.8333, 0.625, 0.6667, 0.75, 0.5, 0.75, 0.6667, 0.6875, 0.6667, 0.6875, 0.5, 0.75, 0.6667, 0.75, 0.8333, 0.6875, 0.8333, 0.6875, 0.6667, 0.8125, 0.5, 0.8125, 0.6667, 0.75, 0.6667, 0.75, 0.5, 0.8125, 0.6667, 0.8125, 0.8333, 0.75, 0.8333, 0.75, 0.6667, 0.875, 0.5, 0.875, 0.6667, 0.8125, 0.6667, 0.8125, 0.5, 0.875, 0.6667, 0.875, 0.8333, 0.8125, 0.8333, 0.8125, 0.6667, 0.9375, 0.5, 0.9375, 0.6667, 0.875, 0.6667, 0.875, 0.5, 0.9375, 0.6667, 0.9375, 0.8333, 0.875, 0.8333, 0.875, 0.6667, 1.0, 0.5, 1.0, 0.6667, 0.9375, 0.6667, 0.9375, 0.5, 1.0, 0.6667, 1.0, 0.8333, 0.9375, 0.8333, 0.9375, 0.6667, 0.25, 0.4471, 0.3254, 0.4321, 0.3418, 0.4717, 0.25, 0.49, 0.3254, 0.4321, 0.3894, 0.3894, 0.4197, 0.4197, 0.3418, 0.4717, 0.3894, 0.3894, 0.4321, 0.3254, 0.4717, 0.3418, 0.4197, 0.4197, 0.4321, 0.3254, 0.4471, 0.25, 0.49, 0.25, 0.4717, 0.3418, 0.4471, 0.25, 0.4321, 0.1746, 0.4717, 0.1582, 0.49, 0.25, 0.4321, 0.1746, 0.3894, 0.1106, 0.4197, 0.08029, 0.4717, 0.1582, 0.3894, 0.1106, 0.3254, 0.06787, 0.3418, 0.02827, 0.4197, 0.08029, 0.3254, 0.06787, 0.25, 0.05286, 0.25, 0.01, 0.3418, 0.02827, 0.25, 0.05286, 0.1746, 0.06787, 0.1582, 0.02827, 0.25, 0.01, 0.1746, 0.06787, 0.1106, 0.1106, 0.08029, 0.08029, 0.1582, 0.02827, 0.1106, 0.1106, 0.06787, 0.1746, 0.02827, 0.1582, 0.08029, 0.08029, 0.06787, 0.1746, 0.05286, 0.25, 0.01, 0.25, 0.02827, 0.1582, 0.05286, 0.25, 0.06787, 0.3254, 0.02827, 0.3418, 0.01, 0.25, 0.06787, 0.3254, 0.1106, 0.3894, 0.08029, 0.4197, 0.02827, 0.3418, 0.1106, 0.3894, 0.1746, 0.4321, 0.1582, 0.4717, 0.08029, 0.4197, 0.1746, 0.4321, 0.25, 0.4471, 0.25, 0.49, 0.1582, 0.4717, 0.8225, 0.4251, 0.75, 0.4395, 0.75, 0.49, 0.8418, 0.4717, 0.884, 0.384, 0.8225, 0.4251, 0.8418, 0.4717, 0.9197, 0.4197, 0.9251, 0.3225, 0.884, 0.384, 0.9197, 0.4197, 0.9717, 0.3418, 0.9395, 0.25, 0.9251, 0.3225, 0.9717, 0.3418, 0.99, 0.25, 0.9251, 0.1775, 0.9395, 0.25, 0.99, 0.25, 0.9717, 0.1582, 0.884, 0.116, 0.9251, 0.1775, 0.9717, 0.1582, 0.9197, 0.08029, 0.8225, 0.07495, 0.884, 0.116, 0.9197, 0.08029, 0.8418, 0.02827, 0.75, 0.06052, 0.8225, 0.07495, 0.8418, 0.02827, 0.75, 0.01, 0.6775, 0.07495, 0.75, 0.06052, 0.75, 0.01, 0.6582, 0.02827, 0.616, 0.116, 0.6775, 0.07495, 0.6582, 0.02827, 0.5803, 0.08029, 0.5749, 0.1775, 0.616, 0.116, 0.5803, 0.08029, 0.5283, 0.1582, 0.5605, 0.25, 0.5749, 0.1775, 0.5283, 0.1582, 0.51, 0.25, 0.5749, 0.3225, 0.5605, 0.25, 0.51, 0.25, 0.5283, 0.3418, 0.616, 0.384, 0.5749, 0.3225, 0.5283, 0.3418, 0.5803, 0.4197, 0.6775, 0.4251, 0.616, 0.384, 0.5803, 0.4197, 0.6582, 0.4717, 0.75, 0.4395, 0.6775, 0.4251, 0.6582, 0.4717, 0.75, 0.49])
me_cylinder.materials.append(mat_metal)
me_cylinder.use_mirror_x = True
me_cylinder.update()
me_cube_001 = bpy.data.meshes.new('Cube.001')
me_cube_001.from_pydata([(-0.6041, -0.2396, 1.232), (-0.2038, -0.2038, 1.333), (-0.2038, 0.2038, 1.333), (0.2038, -0.2038, 1.333), (0.2038, 0.2038, 1.333), (-0.2535, -0.2274, 2.354), (-0.2038, 0.2038, 2.366), (0.2365, -0.2274, 2.354), (0.2038, 0.2038, 2.366), (-0.462, -0.4359, 2.354), (-0.3771, 0.3771, 2.366), (0.445, -0.4359, 2.354), (0.445, 0.4712, 2.354), (-0.462, -0.4359, 2.519), (-0.462, 0.4712, 2.519), (0.445, -0.4359, 2.519), (0.445, 0.4712, 2.519), (-0.6971, 0.2396, 1.204), (-0.6041, 0.2396, -1.095), (-0.1295, 0.1883, 0.802), (0.6041, -0.2396, 1.232), (0.6041, 0.2396, -1.095), (0.1295, 0.1883, 0.802), (-0.6041, -0.2396, -1.095), (0.6041, -0.2396, -1.095), (-0.6041, -0.2396, 0.1427), (-0.1295, 0.1883, 0.5731), (0.1295, 0.1883, 0.5731), (0.6041, -0.2396, 0.1427), (0.6971, 0.2396, 1.204), (-0.6041, 0.2396, 0.1427), (0.6041, 0.2396, 0.1427), (-0.1295, -0.1884, 0.802), (0.1295, -0.1884, 0.802), (-0.1295, -0.1884, 0.5731), (0.1295, -0.1884, 0.5731), (-0.2094, -0.214, 0.4994), (0.2094, -0.214, 0.4994), (0.2094, -0.214, 0.8758), (-0.2094, -0.214, 0.8758), (0.2095, 0.214, 0.8759), (-0.2095, 0.214, 0.4993), (0.2095, 0.214, 0.4993), (-0.2095, 0.214, 0.8759), (0.2038, -0.2038, 1.4), (-0.2038, -0.2038, 1.4), (-0.2038, 0.2038, 1.4), (0.2038, 0.2038, 1.4), (0.2038, -0.2038, 2.305), (-0.2038, 0.2038, 2.305), (-0.2038, -0.2038, 2.305), (0.2038, 0.2038, 2.305), (-0.5772, -0.2217, 1.257), (-0.6661, 0.2217, 1.257), (0.6661, 0.2217, 1.257), (0.5772, -0.2217, 1.257)], [], [(55, 54, 4, 3), (50, 48, 7, 5), (53, 52, 1, 2), (52, 55, 3, 1), (54, 53, 2, 4), (8, 6, 10, 12), (51, 49, 6, 8), (48, 51, 8, 7), (49, 50, 5, 6), (11, 12, 16, 15), (7, 8, 12, 11), (6, 5, 9, 10), (5, 7, 11, 9), (16, 14, 13, 15), (10, 9, 13, 14), (9, 11, 15, 13), (12, 10, 14, 16), (25, 0, 17, 30), (27, 26, 34, 35), (31, 29, 20, 28), (24, 28, 25, 23), (21, 31, 28, 24), (18, 30, 31, 21), (23, 25, 30, 18), (40, 43, 17, 29), (43, 41, 30, 17), (42, 40, 29, 31), (41, 42, 31, 30), (26, 19, 32, 34), (22, 27, 35, 33), (19, 22, 33, 32), (36, 34, 32, 39), (37, 35, 34, 36), (37, 38, 33, 35), (38, 39, 32, 33), (20, 0, 39, 38), (28, 20, 38, 37), (28, 37, 36, 25), (25, 36, 39, 0), (26, 27, 42, 41), (27, 22, 40, 42), (19, 26, 41, 43), (22, 19, 43, 40), (2, 1, 45, 46), (3, 4, 47, 44), (4, 2, 46, 47), (1, 3, 44, 45), (46, 45, 50, 49), (44, 47, 51, 48), (47, 46, 49, 51), (45, 44, 48, 50), (29, 17, 53, 54), (0, 20, 55, 52), (17, 0, 52, 53), (20, 29, 54, 55)])
me_cube_001.polygons.foreach_set('use_smooth', [True] * 55)
_uv = me_cube_001.uv_layers.new(name='UVMap')
_uv.uv.foreach_set('vector', [0.625, 0.75, 0.625, 0.5, 0.625, 0.5, 0.625, 0.75, 0.625, 1.0, 0.625, 0.75, 0.625, 0.75, 0.625, 1.0, 0.625, 0.25, 0.625, 0.0, 0.625, 0.0, 0.625, 0.25, 0.625, 1.0, 0.625, 0.75, 0.625, 0.75, 0.625, 1.0, 0.625, 0.5, 0.625, 0.25, 0.625, 0.25, 0.625, 0.5, 0.625, 0.5, 0.625, 0.25, 0.625, 0.25, 0.625, 0.5, 0.625, 0.5, 0.625, 0.25, 0.625, 0.25, 0.625, 0.5, 0.625, 0.75, 0.625, 0.5, 0.625, 0.5, 0.625, 0.75, 0.625, 0.25, 0.625, 0.0, 0.625, 0.0, 0.625, 0.25, 0.625, 0.75, 0.625, 0.5, 0.625, 0.5, 0.625, 0.75, 0.625, 0.75, 0.625, 0.5, 0.625, 0.5, 0.625, 0.75, 0.625, 0.25, 0.625, 0.0, 0.625, 0.0, 0.625, 0.25, 0.625, 1.0, 0.625, 0.75, 0.625, 0.75, 0.625, 1.0, 0.625, 0.5, 0.875, 0.5, 0.875, 0.75, 0.625, 0.75, 0.625, 0.25, 0.625, 0.0, 0.625, 0.0, 0.625, 0.25, 0.625, 1.0, 0.625, 0.75, 0.625, 0.75, 0.625, 1.0, 0.625, 0.5, 0.625, 0.25, 0.625, 0.25, 0.625, 0.5, 0.516, 0.0, 0.625, 0.0, 0.625, 0.25, 0.516, 0.25, 0.556, 0.4174, 0.556, 0.3326, 0.556, 0.3326, 0.556, 0.4174, 0.516, 0.5, 0.625, 0.5, 0.625, 0.75, 0.516, 0.75, 0.375, 0.75, 0.516, 0.75, 0.516, 1.0, 0.375, 1.0, 0.375, 0.5, 0.516, 0.5, 0.516, 0.75, 0.375, 0.75, 0.375, 0.25, 0.516, 0.25, 0.516, 0.5, 0.375, 0.5, 0.375, 0.0, 0.516, 0.0, 0.516, 0.25, 0.375, 0.25, 0.5932, 0.4334, 0.5932, 0.3166, 0.625, 0.25, 0.625, 0.5, 0.5932, 0.3166, 0.5478, 0.3166, 0.516, 0.25, 0.625, 0.25, 0.5478, 0.4334, 0.5932, 0.4334, 0.625, 0.5, 0.516, 0.5, 0.5478, 0.3166, 0.5478, 0.4334, 0.516, 0.5, 0.516, 0.25, 0.556, 0.3326, 0.5851, 0.3326, 0.5851, 0.3326, 0.556, 0.3326, 0.5851, 0.4174, 0.556, 0.4174, 0.556, 0.4174, 0.5851, 0.4174, 0.5851, 0.3326, 0.5851, 0.4174, 0.5851, 0.4174, 0.5851, 0.3326, 0.5489, 0.276, 0.556, 0.3326, 0.5851, 0.3326, 0.5921, 0.276, 0.5489, 0.474, 0.556, 0.4174, 0.556, 0.3326, 0.5489, 0.276, 0.5489, 0.474, 0.5921, 0.474, 0.5851, 0.4174, 0.556, 0.4174, 0.5921, 0.474, 0.5921, 0.276, 0.5851, 0.3326, 0.5851, 0.4174, 0.625, 0.75, 0.625, 0.0, 0.5921, 0.276, 0.5921, 0.474, 0.516, 0.75, 0.625, 0.75, 0.5921, 0.474, 0.5489, 0.474, 0.516, 0.75, 0.5489, 0.474, 0.5489, 0.276, 0.516, 0.0, 0.516, 0.0, 0.5489, 0.276, 0.5921, 0.276, 0.625, 0.0, 0.556, 0.3326, 0.556, 0.4174, 0.5478, 0.4334, 0.5478, 0.3166, 0.556, 0.4174, 0.5851, 0.4174, 0.5932, 0.4334, 0.5478, 0.4334, 0.5851, 0.3326, 0.556, 0.3326, 0.5478, 0.3166, 0.5932, 0.3166, 0.5851, 0.4174, 0.5851, 0.3326, 0.5932, 0.3166, 0.5932, 0.4334, 0.625, 0.25, 0.625, 0.0, 0.625, 0.0, 0.625, 0.25, 0.625, 0.75, 0.625, 0.5, 0.625, 0.5, 0.625, 0.75, 0.625, 0.5, 0.625, 0.25, 0.625, 0.25, 0.625, 0.5, 0.625, 1.0, 0.625, 0.75, 0.625, 0.75, 0.625, 1.0, 0.625, 0.25, 0.625, 0.0, 0.625, 0.0, 0.625, 0.25, 0.625, 0.75, 0.625, 0.5, 0.625, 0.5, 0.625, 0.75, 0.625, 0.5, 0.625, 0.25, 0.625, 0.25, 0.625, 0.5, 0.625, 1.0, 0.625, 0.75, 0.625, 0.75, 0.625, 1.0, 0.625, 0.5, 0.625, 0.25, 0.625, 0.25, 0.625, 0.5, 0.625, 1.0, 0.625, 0.75, 0.625, 0.75, 0.625, 1.0, 0.625, 0.25, 0.625, 0.0, 0.625, 0.0, 0.625, 0.25, 0.625, 0.75, 0.625, 0.5, 0.625, 0.5, 0.625, 0.75])
me_cube_001.materials.append(mat_glass)
me_cube_001.update()
me_plane = bpy.data.meshes.new('Plane')
me_plane.from_pydata([(-1.0, -1.0, 0.0), (1.0, -1.0, 0.0), (-1.0, 1.0, 0.0), (1.0, 1.0, 0.0)], [], [(0, 1, 3, 2)])
_uv = me_plane.uv_layers.new(name='UVMap')
_uv.uv.foreach_set('vector', [-5.515, -5.515, 6.515, -5.515, 6.515, 6.515, -5.515, 6.515])
me_plane.materials.append(mat_material_001)
me_plane.update()
me_circle_001 = bpy.data.meshes.new('Circle.001')
me_circle_001.from_pydata([(0.0, -3.405, 0.0), (-1.209, -4.103, -1.231e-14), (-1.209, -5.499, -1.231e-14), (0.0, -6.197, 0.0), (1.209, -5.499, 1.231e-14), (1.209, -4.103, 1.231e-14)], [(1, 0), (2, 1), (3, 2), (4, 3), (5, 4), (0, 5)], [])
_uv = me_circle_001.uv_layers.new(name='UVMap')
_uv.uv.foreach_set('vector', [])
me_circle_001.materials.append(mat_filament)
me_circle_001.update()

# ---- curves / text
cu_beziercurve = bpy.data.curves.new('BezierCurve', 'CURVE')
cu_beziercurve.dimensions = '3D'
_sp = cu_beziercurve.splines.new('BEZIER'); _sp.bezier_points.add(4)
_sp.bezier_points.foreach_set('co', [-0.1139, -0.07029, 0.002666, -0.1269, -0.07529, 0.002711, -0.1254, -0.07422, 1.155e-09, -0.02013, -0.02883, 1.332e-08, 0.0004802, -0.02359, -1.367e-08])
_sp.bezier_points.foreach_set('handle_left', [-0.112, -0.06946, 0.002679, -0.1208, -0.07263, 0.002684, -0.1338, -0.07789, 3.891e-10, -0.08527, -0.05727, 1.084e-08, -0.0096, -0.02359, -1.188e-08])
_sp.bezier_points.foreach_set('handle_right', [-0.1288, -0.07668, 0.00257, -0.1284, -0.07591, 0.002718, -0.04575, -0.03935, 8.438e-09, -0.01696, -0.02744, 1.344e-08, 0.02391, -0.02359, -1.784e-08])
for _p, _l, _r in zip(_sp.bezier_points, ['ALIGNED', 'ALIGNED', 'ALIGNED', 'ALIGNED', 'ALIGNED'], ['ALIGNED', 'ALIGNED', 'ALIGNED', 'ALIGNED', 'ALIGNED']): _p.handle_left_type = _l; _p.handle_right_type = _r
_sp.order_u = 0
_sp.order_v = 0
cu_beziercurve.materials.append(mat_metal)
cu_beziercurve.use_path = True
cu_beziercurve.bevel_resolution = 2
cu_beziercurve.bevel_depth = 0.001
cu_beziercurve.fill_mode = 'FULL'
cu_beziercurve_002 = bpy.data.curves.new('BezierCurve.002', 'CURVE')
cu_beziercurve_002.dimensions = '3D'
_sp = cu_beziercurve_002.splines.new('BEZIER'); _sp.bezier_points.add(8)
_sp.bezier_points.foreach_set('co', [-1.359, -0.1181, -1.395e-08, -1.359, -0.1181, -1.395e-08, -0.6747, 0.004949, -6.914e-09, -0.464, -0.00578, -7.886e-09, -0.2579, 0.01096, -6.369e-09, 0.09907, -0.01942, 0.03314, 0.5876, -0.1206, -1.94e-08, 1.055, -0.04636, -0.09356, 1.466, -0.1106, -1.739e-08])
_sp.bezier_points.foreach_set('handle_left', [-1.472, -0.2318, -1.395e-08, -1.472, -0.2318, -1.395e-08, -0.7812, 0.01518, -5.986e-09, -0.5707, -0.01262, -8.507e-09, -0.3648, 0.01096, -6.369e-09, -0.005774, 0.001495, 0.03314, 0.4807, -0.1206, -1.94e-08, 0.9037, -0.05867, -0.09356, 1.36, -0.1042, -1.681e-08])
_sp.bezier_points.foreach_set('handle_right', [-1.245, -0.004439, -1.395e-08, -1.245, -0.004439, -1.395e-08, -0.5467, -0.007359, -8.029e-09, -0.3574, 0.001063, -7.266e-09, -0.151, 0.01096, -6.369e-09, 0.2039, -0.04034, 0.03314, 0.6583, -0.1206, -1.94e-08, 1.245, -0.03089, -0.09356, 1.573, -0.1169, -1.796e-08])
for _p, _l, _r in zip(_sp.bezier_points, ['ALIGNED', 'ALIGNED', 'ALIGNED', 'ALIGNED', 'ALIGNED', 'ALIGNED', 'ALIGNED', 'ALIGNED', 'ALIGNED'], ['ALIGNED', 'ALIGNED', 'ALIGNED', 'ALIGNED', 'ALIGNED', 'ALIGNED', 'ALIGNED', 'ALIGNED', 'ALIGNED']): _p.handle_left_type = _l; _p.handle_right_type = _r
_sp.order_u = 0
_sp.order_v = 0
cu_beziercurve_002.use_path = True
cu_beziercurve_002.fill_mode = 'FULL'
cu_beziercurve_003 = bpy.data.curves.new('BezierCurve.003', 'CURVE')
cu_beziercurve_003.dimensions = '3D'
_sp = cu_beziercurve_003.splines.new('BEZIER'); _sp.bezier_points.add(9)
_sp.bezier_points.foreach_set('co', [-0.1558, -0.09063, 0.00446, -0.14, -0.08219, 0.00495, -0.1216, -0.06796, 0.001869, -0.1323, -0.07114, -0.006386, -0.1407, -0.07779, 0.0007669, -0.1326, -0.07869, 0.00471, -0.1187, -0.07315, 0.001455, -0.09877, -0.06257, 0.0003209, -0.08146, -0.05394, 8.609e-09, -0.002337, -0.02312, 1.512e-08])
_sp.bezier_points.foreach_set('handle_left', [-0.1617, -0.09394, 0.004613, -0.1474, -0.08645, 0.005212, -0.1215, -0.06953, 0.004265, -0.126, -0.06832, -0.005973, -0.1406, -0.07841, -0.003819, -0.1366, -0.08111, 0.004841, -0.1238, -0.07592, 0.003701, -0.1067, -0.06659, 0.0007585, -0.08404, -0.05507, 8.225e-09, -0.03568, -0.03592, 1.228e-08])
_sp.bezier_points.foreach_set('handle_right', [-0.1418, -0.08277, 0.004095, -0.1326, -0.07792, 0.004687, -0.122, -0.06396, -0.004268, -0.1398, -0.07453, -0.006881, -0.1408, -0.07752, 0.002758, -0.1286, -0.07628, 0.004579, -0.1132, -0.07019, -0.0009551, -0.09085, -0.05855, -0.0001168, -0.07112, -0.04942, 1.014e-08, 0.01085, -0.01805, 1.624e-08])
for _p, _l, _r in zip(_sp.bezier_points, ['ALIGNED', 'ALIGNED', 'ALIGNED', 'ALIGNED', 'ALIGNED', 'ALIGNED', 'ALIGNED', 'ALIGNED', 'ALIGNED', 'ALIGNED'], ['ALIGNED', 'ALIGNED', 'ALIGNED', 'ALIGNED', 'ALIGNED', 'ALIGNED', 'ALIGNED', 'ALIGNED', 'ALIGNED', 'ALIGNED']): _p.handle_left_type = _l; _p.handle_right_type = _r
_sp.order_u = 0
_sp.order_v = 0
cu_beziercurve_003.materials.append(mat_metal)
cu_beziercurve_003.use_path = True
cu_beziercurve_003.bevel_resolution = 2
cu_beziercurve_003.bevel_depth = 0.0007
cu_beziercurve_003.fill_mode = 'FULL'

# ---- objects
ob_camera = bpy.data.objects.new('Camera', cam_camera)
ob_empty = bpy.data.objects.new('Empty', None)
ob_sphere = bpy.data.objects.new('Sphere', me_sphere_001)
ob_sphere_001 = bpy.data.objects.new('Sphere.001', me_sphere_003)
ob_cylinder = bpy.data.objects.new('Cylinder', me_cylinder)
ob_cube = bpy.data.objects.new('Cube', me_cube_001)
ob_beziercurve = bpy.data.objects.new('BezierCurve', cu_beziercurve)
ob_beziercurve_002 = bpy.data.objects.new('BezierCurve.002', cu_beziercurve_002)
ob_beziercurve_001 = bpy.data.objects.new('BezierCurve.001', cu_beziercurve_003)
ob_plane = bpy.data.objects.new('Plane', me_plane)
ob_filament = bpy.data.objects.new('Filament', me_circle_001)

# ---- transforms, parenting, visibility, modifiers, constraints
ob_camera.location = (-0.02525, -0.296, 0.1583)
ob_camera.rotation_euler = (1.146, 5.585e-09, 0.07498)
ob_camera.lock_rotations_4d = False
ob_camera.empty_display_type = 'ARROWS'
ob_camera.color = (0.0, 0.0, 0.0, 0.0)
ob_camera.display_type = 'WIRE'
ob_camera.lineart.crease_threshold = 0.0
ob_empty.location = (0.0, 0.0, 0.0)
ob_empty.rotation_euler = (1.571, -0.0, 0.0)
ob_empty.scale = (0.02144, 0.02144, 0.02144)
ob_empty.empty_display_type = 'IMAGE'
ob_empty.empty_display_size = 5.0
ob_empty.use_empty_image_alpha = True
ob_empty.color = (1.0, 1.0, 1.0, 0.1765)
ob_sphere.location = (-0.06614, 0.006503, 0.0308)
ob_sphere.rotation_euler = (-1.164, -0.7078, 1.099)
ob_sphere.scale = (1.057, 1.057, 1.057)
ob_sphere.visible_shadow = False
_m = ob_sphere.modifiers.new('Subdivision', 'SUBSURF')
_m.levels = 2
_m = ob_sphere.modifiers.new('Solidify', 'SOLIDIFY')
_m.thickness = 0.001
ob_sphere_001.parent = ob_sphere
ob_sphere_001.matrix_parent_inverse = Matrix(((0.9461, -0.0, 0.0, -0.0), (-0.0, 0.9461, -0.0, 0.0), (0.0, -0.0, 0.9461, -0.06374), (-0.0, 0.0, -0.0, 1.0)))
ob_sphere_001.location = (-7.276e-10, 8.149e-10, 0.009727)
_m = ob_sphere_001.modifiers.new('Subdivision', 'SUBSURF')
_m.levels = 2
_m = ob_sphere_001.modifiers.new('Solidify', 'SOLIDIFY')
_m.thickness = 0.0002
ob_cylinder.parent = ob_sphere
ob_cylinder.matrix_parent_inverse = Matrix(((0.9461, -0.0, 0.0, -0.0), (-0.0, 0.9461, -0.0, 0.0), (0.0, -0.0, 0.9461, -0.06374), (-0.0, 0.0, -0.0, 1.0)))
ob_cylinder.location = (-7.276e-10, 8.149e-10, 0.004539)
ob_cylinder.rotation_euler = (-0.0, 1.571, 0.0)
ob_cylinder.scale = (0.0006342, 0.0006342, 0.01353)
ob_cylinder.use_mesh_mirror_x = True
ob_cube.parent = ob_sphere
ob_cube.matrix_parent_inverse = Matrix(((0.9461, -0.0, 0.0, -0.0), (-0.0, 0.9461, -0.0, 0.0), (0.0, -0.0, 0.9461, -0.06374), (-0.0, 0.0, -0.0, 1.0)))
ob_cube.location = (-7.276e-10, 8.149e-10, 0.03193)
ob_cube.scale = (0.009073, 0.009073, 0.009555)
_m = ob_cube.modifiers.new('Subdivision', 'SUBSURF')
_m.levels = 3
_m.render_levels = 3
ob_beziercurve.parent = ob_sphere
ob_beziercurve.matrix_parent_inverse = Matrix(((0.9461, -0.0, 0.0, -0.0), (-0.0, 0.9461, -0.0, 0.0), (0.0, -0.0, 0.9461, -0.06374), (-0.0, 0.0, -0.0, 1.0)))
ob_beziercurve.location = (-7.276e-10, 8.149e-10, 0.04421)
ob_beziercurve.rotation_euler = (1.571, 1.571, 0.0)
ob_beziercurve.scale = (0.1737, 0.1737, 0.1737)
_m = ob_beziercurve.modifiers.new('Mirror', 'MIRROR')
_m.mirror_object = ob_cube
ob_beziercurve_002.parent = ob_sphere
ob_beziercurve_002.matrix_parent_inverse = Matrix(((0.9461, -0.0, 0.0, -0.0), (-0.0, 0.9461, -0.0, 0.0), (0.0, -0.0, 0.9461, -0.06374), (-0.0, 0.0, -0.0, 1.0)))
ob_beziercurve_002.location = (-0.0003563, 0.0006395, 0.06758)
ob_beziercurve_002.rotation_euler = (1.571, -0.0, 0.0)
ob_beziercurve_002.scale = (0.009301, 0.009301, 0.009301)
ob_beziercurve_002.hide_render = True
ob_beziercurve_001.parent = ob_sphere
ob_beziercurve_001.matrix_parent_inverse = Matrix(((0.9461, -0.0, 0.0, -0.0), (-0.0, 0.9461, -0.0, 0.0), (0.0, -0.0, 0.9461, -0.06374), (-0.0, 0.0, -0.0, 1.0)))
ob_beziercurve_001.location = (0.0004772, 3.606e-10, 0.05457)
ob_beziercurve_001.rotation_euler = (1.571, 1.831, 1.029e-08)
ob_beziercurve_001.scale = (0.0812, 0.1167, 0.1066)
_m = ob_beziercurve_001.modifiers.new('Mirror', 'MIRROR')
_m.mirror_object = ob_cube
ob_plane.location = (0.0, 0.0, 0.0)
ob_filament.parent = ob_sphere
ob_filament.matrix_parent_inverse = Matrix(((0.9461, -0.0, 0.0, -0.0), (-0.0, 0.9461, -0.0, 0.0), (0.0, -0.0, 0.9461, -0.06374), (-0.0, 0.0, -0.0, 1.0)))
ob_filament.location = (-0.002027, 0.0006395, 0.06651)
ob_filament.rotation_euler = (-0.0, 3.142, -0.0)
ob_filament.scale = (4.113e-05, 4.113e-05, 4.113e-05)
_m = ob_filament.modifiers.new('Screw', 'SCREW')
_m.iterations = 98
_m.axis = 'X'
_m.screw_offset = 6.6
_m = ob_filament.modifiers.new('Curve', 'CURVE')
_m.object = ob_beziercurve_002
_m.deform_axis = 'NEG_X'

# ---- collection membership
col_collection.objects.link(ob_camera)
col_collection.objects.link(ob_empty)
col_collection.objects.link(ob_sphere)
col_collection.objects.link(ob_sphere_001)
col_collection.objects.link(ob_cylinder)
col_collection.objects.link(ob_cube)
col_collection.objects.link(ob_beziercurve)
col_collection.objects.link(ob_beziercurve_002)
col_collection.objects.link(ob_beziercurve_001)
col_collection.objects.link(ob_plane)
col_collection2.objects.link(ob_filament)

# ---- scene / render settings (as saved in the file)
scene.camera = ob_camera
scene.frame_start = 1; scene.frame_end = 250; scene.frame_set(1)
scene.render.engine = 'CYCLES'
scene.render.film_transparent = True
scene.cycles.samples = 128
scene.cycles.sampling_pattern = 'TABULATED_SOBOL'
scene.cycles.use_light_tree = False
scene.view_settings.view_transform = 'Filmic'
bpy.context.view_layer.update()
